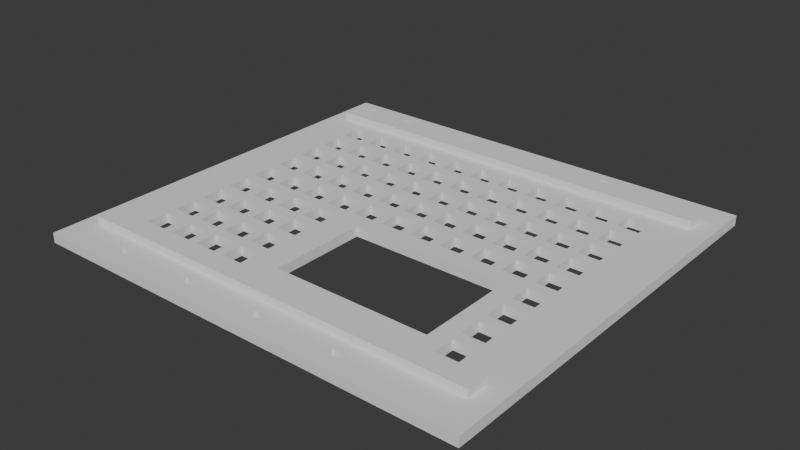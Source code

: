 # Source: UNO-Q-cover.blend  (saved by Blender 4.5.90; exported with 4.5.12 LTS)
import bpy
from mathutils import Matrix  # noqa: F401  (used for matrix-valued properties, if any)

bpy.ops.wm.read_factory_settings(use_empty=True)
scene = bpy.context.scene
scene.name = 'Scene'

# ---- collections
col_collection = bpy.data.collections.new('Collection'); scene.collection.children.link(col_collection)

# ---- world
world_world = bpy.data.worlds.new('World'); scene.world = world_world
world_world.use_nodes = True; world_world.node_tree.nodes.clear()
_N = world_world.node_tree.nodes; _L = world_world.node_tree.links
n0 = _N.new('ShaderNodeOutputWorld'); n0.name = 'World Output'; n0.location = (200, 100)
n1 = _N.new('ShaderNodeBackground'); n1.name = 'Background'; n1.location = (-200, 100)
n1.inputs[0].default_value = (0.05088, 0.05088, 0.05088, 1.0)
_L.new(n1.outputs[0], n0.inputs[0])
n0.is_active_output = True
world_world.color = (0.05088, 0.05088, 0.05088)
world_world.sun_shadow_jitter_overblur = 0.0

# ---- meshes
me_cube_005 = bpy.data.meshes.new('Cube.005')
me_cube_005.from_pydata([(-34.0, -38.45, 8.752), (-34.0, -34.0, 8.752), (-26.42, -26.42, 8.752), (-25.47, -26.08, 8.752), (-25.47, -22.08, 8.752), (-25.47, -20.08, 8.752), (-21.55, -35.53, 8.752), (-21.55, -35.18, 8.752), (-21.55, -34.13, 8.752), (-20.92, -35.53, 8.752), (-19.05, -35.53, 8.752), (-19.68, -34.13, 8.752), (-19.05, -34.49, 8.752), (-19.05, -34.13, 8.752), (-21.47, -26.08, 8.752), (-19.47, -26.08, 8.752), (-21.47, -22.08, 8.752), (-21.47, -20.08, 8.752), (-19.47, -22.08, 8.752), (-19.47, -20.08, 8.752), (-15.47, -26.08, 8.752), (-15.47, -22.08, 8.752), (-15.47, -20.08, 8.752), (-25.47, -16.08, 8.752), (-25.47, -14.08, 8.752), (-25.47, -10.08, 8.752), (-25.47, -8.081, 8.752), (-25.47, -4.081, 8.752), (-25.47, -2.081, 8.752), (-21.47, -16.08, 8.752), (-19.47, -16.08, 8.752), (-21.47, -14.08, 8.752), (-21.47, -10.08, 8.752), (-19.47, -14.08, 8.752), (-19.47, -10.08, 8.752), (-15.47, -16.08, 8.752), (-15.47, -14.08, 8.752), (-15.47, -10.08, 8.752), (-21.47, -8.081, 8.752), (-19.47, -8.081, 8.752), (-21.47, -4.081, 8.752), (-21.47, -2.081, 8.752), (-19.47, -4.081, 8.752), (-19.47, -2.081, 8.752), (-15.47, -8.081, 8.752), (-15.47, -4.081, 8.752), (-15.47, -2.081, 8.752), (-6.55, -35.53, 8.752), (-6.55, -35.18, 8.752), (-5.918, -35.53, 8.752), (-6.55, -34.13, 8.752), (-4.683, -34.13, 8.752), (-4.05, -35.53, 8.752), (-4.05, -34.49, 8.752), (-4.05, -34.13, 8.752), (-13.47, -26.08, 8.752), (-9.474, -26.08, 8.752), (-13.47, -22.08, 8.752), (-13.47, -20.08, 8.752), (-9.474, -22.08, 8.752), (-9.474, -20.08, 8.752), (-7.474, -26.08, 8.752), (-3.474, -26.08, 8.752), (-7.474, -22.08, 8.752), (-7.474, -20.08, 8.752), (-3.474, -22.08, 8.752), (-3.474, -20.08, 8.752), (2.148, -23.55, 8.752), (-13.47, -16.08, 8.752), (-9.474, -16.08, 8.752), (-13.47, -14.08, 8.752), (-13.47, -10.08, 8.752), (-9.474, -14.08, 8.752), (-9.474, -10.08, 8.752), (-7.474, -16.08, 8.752), (-3.474, -16.08, 8.752), (-7.474, -14.08, 8.752), (-7.474, -10.08, 8.752), (-3.474, -14.08, 8.752), (-3.474, -10.08, 8.752), (-13.47, -8.081, 8.752), (-9.474, -8.081, 8.752), (-13.47, -4.081, 8.752), (-13.47, -2.081, 8.752), (-9.474, -4.081, 8.752), (-9.474, -2.081, 8.752), (-7.474, -8.081, 8.752), (-3.474, -8.081, 8.752), (-7.474, -4.081, 8.752), (-7.474, -2.081, 8.752), (-3.474, -4.081, 8.752), (-3.474, -2.081, 8.752), (-1.474, -2.081, 8.752), (2.148, -5.487, 8.752), (2.526, -2.081, 8.752), (4.526, -2.081, 8.752), (6.142, -2.081, 8.752), (-34.0, -38.45, 10.57), (-34.0, -34.0, 10.57), (-31.05, -31.79, 10.57), (-31.05, -31.05, 10.57), (-31.05, -27.79, 10.57), (-27.79, -27.79, 10.57), (-26.79, -26.79, 10.57), (-25.47, -26.08, 10.57), (-25.47, -22.08, 10.57), (-25.47, -20.08, 10.57), (-21.55, -35.53, 10.57), (-21.55, -35.17, 10.57), (-21.55, -34.13, 10.57), (-20.91, -35.53, 10.57), (-19.05, -35.53, 10.57), (-19.69, -34.13, 10.57), (-19.05, -34.49, 10.57), (-19.05, -34.13, 10.57), (-21.47, -26.08, 10.57), (-19.47, -26.08, 10.57), (-21.47, -22.08, 10.57), (-21.47, -20.08, 10.57), (-19.47, -22.08, 10.57), (-19.47, -20.08, 10.57), (-15.47, -26.08, 10.57), (-15.47, -22.08, 10.57), (-15.47, -20.08, 10.57), (-31.05, -31.79, 12.04), (-31.05, -27.79, 12.04), (-25.47, -16.08, 10.57), (-25.47, -14.08, 10.57), (-25.47, -10.08, 10.57), (-25.47, -8.081, 10.57), (-25.47, -4.081, 10.57), (-25.47, -2.081, 10.57), (-21.47, -16.08, 10.57), (-19.47, -16.08, 10.57), (-21.47, -14.08, 10.57), (-21.47, -10.08, 10.57), (-19.47, -14.08, 10.57), (-19.47, -10.08, 10.57), (-15.47, -16.08, 10.57), (-15.47, -14.08, 10.57), (-15.47, -10.08, 10.57), (-21.47, -8.081, 10.57), (-19.47, -8.081, 10.57), (-21.47, -4.081, 10.57), (-21.47, -2.081, 10.57), (-19.47, -4.081, 10.57), (-19.47, -2.081, 10.57), (-15.47, -8.081, 10.57), (-15.47, -4.081, 10.57), (-15.47, -2.081, 10.57), (-6.55, -35.53, 10.57), (-6.55, -35.17, 10.57), (-5.911, -35.53, 10.57), (-6.55, -34.13, 10.57), (-4.689, -34.13, 10.57), (-4.05, -35.53, 10.57), (-4.05, -34.49, 10.57), (-4.05, -34.13, 10.57), (-13.47, -26.08, 10.57), (-9.474, -26.08, 10.57), (-13.47, -22.08, 10.57), (-13.47, -20.08, 10.57), (-9.474, -22.08, 10.57), (-9.474, -20.08, 10.57), (-7.474, -26.08, 10.57), (-3.474, -26.08, 10.57), (-7.474, -22.08, 10.57), (-7.474, -20.08, 10.57), (-3.474, -22.08, 10.57), (-3.474, -20.08, 10.57), (2.148, -23.55, 10.57), (-13.47, -16.08, 10.57), (-9.474, -16.08, 10.57), (-13.47, -14.08, 10.57), (-13.47, -10.08, 10.57), (-9.474, -14.08, 10.57), (-9.474, -10.08, 10.57), (-7.474, -16.08, 10.57), (-3.474, -16.08, 10.57), (-7.474, -14.08, 10.57), (-7.474, -10.08, 10.57), (-3.474, -14.08, 10.57), (-3.474, -10.08, 10.57), (-13.47, -8.081, 10.57), (-9.474, -8.081, 10.57), (-13.47, -4.081, 10.57), (-13.47, -2.081, 10.57), (-9.474, -4.081, 10.57), (-9.474, -2.081, 10.57), (-7.474, -8.081, 10.57), (-3.474, -8.081, 10.57), (-7.474, -4.081, 10.57), (-7.474, -2.081, 10.57), (-3.474, -4.081, 10.57), (-3.474, -2.081, 10.57), (-1.474, -2.081, 10.57), (2.148, -5.487, 10.57), (2.526, -2.081, 10.57), (4.526, -2.081, 10.57), (-25.47, 1.919, 8.752), (-25.47, 3.919, 8.752), (-25.47, 7.919, 8.752), (-25.47, 9.919, 8.752), (-25.47, 13.92, 8.752), (-25.47, 15.92, 8.752), (-21.47, 1.919, 8.752), (-21.47, 3.919, 8.752), (-19.47, 1.919, 8.752), (-19.47, 3.919, 8.752), (-21.47, 7.919, 8.752), (-19.47, 7.919, 8.752), (-15.47, 1.919, 8.752), (-15.47, 3.919, 8.752), (-15.47, 7.919, 8.752), (-21.47, 9.919, 8.752), (-21.47, 13.92, 8.752), (-19.47, 9.919, 8.752), (-19.47, 13.92, 8.752), (-21.47, 15.92, 8.752), (-19.47, 15.92, 8.752), (-15.47, 9.919, 8.752), (-15.47, 13.92, 8.752), (-15.47, 15.92, 8.752), (-25.47, 19.92, 8.752), (-25.47, 21.92, 8.752), (-26.42, 26.42, 8.752), (-25.47, 25.92, 8.752), (-34.0, 32.41, 8.752), (-34.0, 34.0, 8.752), (-34.0, 37.86, 8.752), (-21.47, 19.92, 8.752), (-21.47, 21.92, 8.752), (-19.47, 19.92, 8.752), (-19.47, 21.92, 8.752), (-21.47, 25.92, 8.752), (-19.47, 25.92, 8.752), (-15.47, 19.92, 8.752), (-15.47, 21.92, 8.752), (-15.47, 25.92, 8.752), (-21.55, 34.36, 8.752), (-21.55, 34.71, 8.752), (-21.55, 35.76, 8.752), (-20.92, 34.36, 8.752), (-19.05, 34.36, 8.752), (-19.05, 35.41, 8.752), (-19.68, 35.76, 8.752), (-19.05, 35.76, 8.752), (-13.47, 1.919, 8.752), (-13.47, 3.919, 8.752), (-9.474, 1.919, 8.752), (-9.474, 3.919, 8.752), (-13.47, 7.919, 8.752), (-9.474, 7.919, 8.752), (-7.474, 1.919, 8.752), (-7.474, 3.919, 8.752), (-3.474, 1.919, 8.752), (-3.474, 3.919, 8.752), (-7.474, 7.919, 8.752), (-3.474, 7.919, 8.752), (-13.47, 9.919, 8.752), (-13.47, 13.92, 8.752), (-9.474, 9.919, 8.752), (-9.474, 13.92, 8.752), (-13.47, 15.92, 8.752), (-9.474, 15.92, 8.752), (-7.474, 9.919, 8.752), (-7.474, 13.92, 8.752), (-3.474, 9.919, 8.752), (-3.474, 13.92, 8.752), (-7.474, 15.92, 8.752), (-3.474, 15.92, 8.752), (-1.474, 1.919, 8.752), (-1.474, 3.919, 8.752), (-1.474, 7.919, 8.752), (2.526, 1.919, 8.752), (2.526, 3.919, 8.752), (4.526, 1.919, 8.752), (4.526, 3.919, 8.752), (2.526, 7.919, 8.752), (4.526, 7.919, 8.752), (-1.474, 9.919, 8.752), (-1.474, 13.92, 8.752), (-1.474, 15.92, 8.752), (2.526, 9.919, 8.752), (2.526, 13.92, 8.752), (4.526, 9.919, 8.752), (4.526, 13.92, 8.752), (2.526, 15.92, 8.752), (4.526, 15.92, 8.752), (-13.47, 19.92, 8.752), (-13.47, 21.92, 8.752), (-9.474, 19.92, 8.752), (-9.474, 21.92, 8.752), (-13.47, 25.92, 8.752), (-9.474, 25.92, 8.752), (-7.474, 19.92, 8.752), (-7.474, 21.92, 8.752), (-3.474, 19.92, 8.752), (-3.474, 21.92, 8.752), (-7.474, 25.92, 8.752), (-3.474, 25.92, 8.752), (-6.55, 34.36, 8.752), (-6.55, 34.71, 8.752), (-5.918, 34.36, 8.752), (-6.55, 35.76, 8.752), (-4.05, 34.36, 8.752), (-4.05, 35.41, 8.752), (-4.683, 35.76, 8.752), (-4.05, 35.76, 8.752), (-1.474, 19.92, 8.752), (-1.474, 21.92, 8.752), (-1.474, 25.92, 8.752), (2.526, 19.92, 8.752), (2.526, 21.92, 8.752), (4.526, 19.92, 8.752), (4.526, 21.92, 8.752), (2.526, 25.92, 8.752), (4.526, 25.92, 8.752), (-1.828, 37.86, 8.752), (-25.47, 1.919, 10.57), (-25.47, 3.919, 10.57), (-25.47, 7.919, 10.57), (-25.47, 9.919, 10.57), (-25.47, 13.92, 10.57), (-25.47, 15.92, 10.57), (-21.47, 1.919, 10.57), (-21.47, 3.919, 10.57), (-19.47, 1.919, 10.57), (-19.47, 3.919, 10.57), (-21.47, 7.919, 10.57), (-19.47, 7.919, 10.57), (-15.47, 1.919, 10.57), (-15.47, 3.919, 10.57), (-15.47, 7.919, 10.57), (-21.47, 9.919, 10.57), (-21.47, 13.92, 10.57), (-19.47, 9.919, 10.57), (-19.47, 13.92, 10.57), (-21.47, 15.92, 10.57), (-19.47, 15.92, 10.57), (-15.47, 9.919, 10.57), (-15.47, 13.92, 10.57), (-15.47, 15.92, 10.57), (-25.47, 19.92, 10.57), (-25.47, 21.92, 10.57), (-26.79, 26.79, 10.57), (-25.47, 25.92, 10.57), (-31.05, 28.38, 10.57), (-31.05, 31.05, 10.57), (-31.05, 32.38, 10.57), (-34.0, 34.0, 10.57), (-34.0, 37.86, 10.57), (-28.38, 28.38, 10.57), (-21.47, 19.92, 10.57), (-21.47, 21.92, 10.57), (-19.47, 19.92, 10.57), (-19.47, 21.92, 10.57), (-21.47, 25.92, 10.57), (-19.47, 25.92, 10.57), (-15.47, 19.92, 10.57), (-15.47, 21.92, 10.57), (-15.47, 25.92, 10.57), (-21.55, 34.36, 10.57), (-21.55, 34.72, 10.57), (-21.55, 35.76, 10.57), (-20.91, 34.36, 10.57), (-19.05, 34.36, 10.57), (-19.05, 35.4, 10.57), (-19.69, 35.76, 10.57), (-19.05, 35.76, 10.57), (-31.05, 28.38, 12.04), (-31.05, 32.38, 12.04), (-13.47, 1.919, 10.57), (-13.47, 3.919, 10.57), (-9.474, 1.919, 10.57), (-9.474, 3.919, 10.57), (-13.47, 7.919, 10.57), (-9.474, 7.919, 10.57), (-7.474, 1.919, 10.57), (-7.474, 3.919, 10.57), (-3.474, 1.919, 10.57), (-3.474, 3.919, 10.57), (-7.474, 7.919, 10.57), (-3.474, 7.919, 10.57), (-13.47, 9.919, 10.57), (-13.47, 13.92, 10.57), (-9.474, 9.919, 10.57), (-9.474, 13.92, 10.57), (-13.47, 15.92, 10.57), (-9.474, 15.92, 10.57), (-7.474, 9.919, 10.57), (-7.474, 13.92, 10.57), (-3.474, 9.919, 10.57), (-3.474, 13.92, 10.57), (-7.474, 15.92, 10.57), (-3.474, 15.92, 10.57), (-1.474, 1.919, 10.57), (-1.474, 3.919, 10.57), (-1.474, 7.919, 10.57), (2.526, 1.919, 10.57), (2.526, 3.919, 10.57), (4.526, 1.919, 10.57), (4.526, 3.919, 10.57), (2.526, 7.919, 10.57), (4.526, 7.919, 10.57), (-1.474, 9.919, 10.57), (-1.474, 13.92, 10.57), (-1.474, 15.92, 10.57), (2.526, 9.919, 10.57), (2.526, 13.92, 10.57), (4.526, 9.919, 10.57), (4.526, 13.92, 10.57), (2.526, 15.92, 10.57), (4.526, 15.92, 10.57), (-13.47, 19.92, 10.57), (-13.47, 21.92, 10.57), (-9.474, 19.92, 10.57), (-9.474, 21.92, 10.57), (-13.47, 25.92, 10.57), (-9.474, 25.92, 10.57), (-7.474, 19.92, 10.57), (-7.474, 21.92, 10.57), (-3.474, 19.92, 10.57), (-3.474, 21.92, 10.57), (-7.474, 25.92, 10.57), (-3.474, 25.92, 10.57), (-6.55, 34.36, 10.57), (-6.55, 34.72, 10.57), (-5.911, 34.36, 10.57), (-6.55, 35.76, 10.57), (-4.05, 34.36, 10.57), (-4.05, 35.4, 10.57), (-4.689, 35.76, 10.57), (-4.05, 35.76, 10.57), (-1.474, 19.92, 10.57), (-1.474, 21.92, 10.57), (-1.474, 25.92, 10.57), (2.526, 19.92, 10.57), (2.526, 21.92, 10.57), (4.526, 19.92, 10.57), (4.526, 21.92, 10.57), (2.526, 25.92, 10.57), (4.526, 25.92, 10.57), (-1.837, 34.0, 10.57), (-1.837, 37.86, 10.57), (8.45, -35.53, 8.752), (8.45, -35.18, 8.752), (9.082, -35.53, 8.752), (8.45, -34.13, 8.752), (10.32, -34.13, 8.752), (10.95, -35.53, 8.752), (10.95, -34.49, 8.752), (10.95, -34.13, 8.752), (23.45, -35.53, 8.752), (23.45, -35.18, 8.752), (23.45, -34.13, 8.752), (24.08, -35.53, 8.752), (25.95, -35.53, 8.752), (25.32, -34.13, 8.752), (25.95, -34.49, 8.752), (25.95, -34.13, 8.752), (8.526, -2.081, 8.752), (10.53, -2.081, 8.752), (14.53, -2.081, 8.752), (16.53, -2.081, 8.752), (20.53, -2.081, 8.752), (22.53, -2.081, 8.752), (26.53, -2.081, 8.752), (31.14, -23.55, 8.752), (34.53, -26.08, 8.752), (34.53, -22.08, 8.752), (34.53, -20.08, 8.752), (37.01, -20.08, 8.752), (47.96, -38.45, 8.752), (47.96, -34.0, 8.752), (38.53, -26.08, 8.752), (39.55, -26.42, 8.752), (38.53, -23.86, 8.752), (37.81, -22.08, 8.752), (38.53, -22.08, 8.752), (38.53, -20.08, 8.752), (47.96, -25.58, 8.752), (34.53, -16.08, 8.752), (35.4, -16.08, 8.752), (34.59, -14.08, 8.752), (34.53, -14.08, 8.752), (34.53, -13.91, 8.752), (34.53, -10.08, 8.752), (31.14, -5.487, 8.752), (28.53, -2.081, 8.752), (32.53, -2.081, 8.752), (34.53, -8.081, 8.752), (34.53, -4.081, 8.752), (34.53, -2.081, 8.752), (38.53, -16.08, 8.752), (38.53, -14.08, 8.752), (38.53, -10.08, 8.752), (38.53, -8.081, 8.752), (38.53, -4.081, 8.752), (38.53, -2.081, 8.752), (8.45, -35.53, 10.57), (8.45, -35.17, 10.57), (9.089, -35.53, 10.57), (8.45, -34.13, 10.57), (10.31, -34.13, 10.57), (10.95, -35.53, 10.57), (10.95, -34.49, 10.57), (10.95, -34.13, 10.57), (23.45, -35.53, 10.57), (23.45, -35.17, 10.57), (23.45, -34.13, 10.57), (24.09, -35.53, 10.57), (25.95, -35.53, 10.57), (25.31, -34.13, 10.57), (25.95, -34.49, 10.57), (25.95, -34.13, 10.57), (8.526, -2.081, 10.57), (10.53, -2.081, 10.57), (14.53, -2.081, 10.57), (16.53, -2.081, 10.57), (20.53, -2.081, 10.57), (22.53, -2.081, 10.57), (26.53, -2.081, 10.57), (31.14, -23.55, 10.57), (34.53, -26.08, 10.57), (34.53, -24.8, 10.57), (34.53, -22.08, 10.57), (34.53, -20.08, 10.57), (47.96, -38.45, 10.57), (47.96, -34.0, 10.57), (44.34, -31.79, 10.57), (39.92, -26.79, 10.57), (38.0, -26.08, 10.57), (38.53, -26.08, 10.57), (38.53, -22.08, 10.57), (38.53, -20.08, 10.57), (44.34, -27.79, 10.57), (44.34, -31.79, 12.04), (44.34, -27.79, 12.04), (34.53, -16.08, 10.57), (34.53, -14.08, 10.57), (34.53, -10.08, 10.57), (31.14, -5.487, 10.57), (28.53, -2.081, 10.57), (32.07, -2.081, 10.57), (32.53, -2.081, 10.57), (32.53, -0.3927, 10.57), (34.53, -8.081, 10.57), (34.53, -4.081, 10.57), (34.53, -2.081, 10.57), (38.53, -16.08, 10.57), (38.53, -14.08, 10.57), (38.53, -10.08, 10.57), (38.53, -8.081, 10.57), (38.53, -4.081, 10.57), (38.53, -2.081, 10.57), (8.526, -0.04705, 8.752), (8.526, 1.919, 8.752), (8.526, 3.919, 8.752), (10.53, 1.659, 8.752), (10.53, 1.919, 8.752), (10.83, 1.919, 8.752), (10.53, 3.919, 8.752), (8.526, 7.919, 8.752), (10.53, 7.919, 8.752), (14.53, 1.919, 8.752), (13.18, 3.919, 8.752), (14.53, 3.919, 8.752), (16.53, 1.919, 8.752), (16.53, 3.919, 8.752), (14.53, 5.071, 8.752), (14.53, 7.919, 8.752), (16.53, 6.777, 8.752), (16.53, 7.919, 8.752), (8.526, 9.919, 8.752), (8.526, 13.92, 8.752), (10.53, 9.919, 8.752), (10.53, 13.92, 8.752), (8.526, 15.92, 8.752), (10.53, 15.92, 8.752), (14.53, 9.919, 8.752), (14.53, 13.92, 8.752), (16.53, 9.919, 8.752), (16.53, 13.92, 8.752), (14.53, 15.92, 8.752), (16.53, 15.92, 8.752), (20.53, 1.919, 8.752), (20.53, 3.919, 8.752), (17.87, 7.919, 8.752), (20.53, 7.919, 8.752), (22.53, 1.919, 8.752), (22.53, 3.919, 8.752), (26.53, 1.919, 8.752), (26.53, 3.919, 8.752), (22.53, 7.919, 8.752), (26.53, 7.919, 8.752), (20.21, 9.919, 8.752), (20.53, 9.919, 8.752), (20.53, 10.19, 8.752), (20.53, 13.92, 8.752), (20.53, 15.92, 8.752), (22.53, 9.919, 8.752), (22.53, 11.89, 8.752), (22.53, 13.92, 8.752), (24.9, 13.92, 8.752), (26.53, 9.919, 8.752), (26.53, 13.92, 8.752), (22.53, 15.92, 8.752), (26.53, 15.92, 8.752), (8.526, 19.92, 8.752), (8.526, 21.92, 8.752), (10.53, 19.92, 8.752), (10.53, 21.92, 8.752), (8.526, 25.92, 8.752), (10.53, 25.92, 8.752), (14.53, 19.92, 8.752), (14.53, 21.92, 8.752), (16.53, 19.92, 8.752), (16.53, 21.92, 8.752), (14.53, 25.92, 8.752), (16.53, 25.92, 8.752), (8.45, 34.36, 8.752), (8.45, 34.71, 8.752), (9.082, 34.36, 8.752), (8.45, 35.76, 8.752), (10.95, 34.36, 8.752), (10.95, 35.41, 8.752), (10.32, 35.76, 8.752), (10.95, 35.76, 8.752), (20.53, 19.92, 8.752), (20.53, 21.92, 8.752), (20.53, 25.92, 8.752), (22.53, 19.92, 8.752), (22.53, 21.92, 8.752), (26.53, 19.92, 8.752), (26.53, 21.92, 8.752), (22.53, 25.92, 8.752), (26.53, 25.92, 8.752), (23.45, 34.36, 8.752), (23.45, 34.71, 8.752), (24.08, 34.36, 8.752), (23.45, 35.76, 8.752), (25.95, 34.36, 8.752), (25.95, 35.41, 8.752), (25.32, 35.76, 8.752), (25.95, 35.76, 8.752), (28.53, 1.919, 8.752), (28.53, 3.919, 8.752), (32.53, 1.919, 8.752), (32.53, 3.919, 8.752), (28.53, 7.919, 8.752), (32.53, 7.919, 8.752), (34.53, 1.919, 8.752), (34.53, 3.919, 8.752), (34.53, 7.919, 8.752), (28.53, 9.919, 8.752), (28.53, 13.92, 8.752), (32.53, 9.919, 8.752), (32.53, 13.92, 8.752), (28.53, 15.92, 8.752), (28.53, 17.01, 8.752), (32.53, 15.92, 8.752), (34.53, 9.919, 8.752), (34.53, 13.92, 8.752), (34.53, 15.92, 8.752), (38.53, 1.919, 8.752), (38.53, 3.919, 8.752), (38.53, 7.919, 8.752), (38.53, 9.919, 8.752), (38.53, 13.92, 8.752), (38.53, 15.92, 8.752), (28.53, 19.92, 8.752), (28.53, 21.92, 8.752), (31.93, 19.92, 8.752), (32.53, 19.92, 8.752), (32.53, 21.92, 8.752), (28.53, 25.92, 8.752), (32.53, 25.92, 8.752), (34.53, 19.92, 8.752), (34.53, 21.92, 8.752), (34.53, 22.13, 8.752), (34.53, 25.92, 8.752), (38.53, 19.92, 8.752), (38.53, 21.92, 8.752), (38.53, 25.54, 8.752), (38.53, 25.92, 8.752), (39.55, 26.42, 8.752), (47.96, 33.14, 8.752), (47.96, 34.0, 8.752), (47.96, 37.86, 8.752), (8.526, 1.919, 10.57), (8.526, 3.919, 10.57), (10.53, 1.919, 10.57), (10.53, 3.919, 10.57), (8.526, 7.919, 10.57), (10.53, 7.919, 10.57), (14.53, 1.919, 10.57), (14.53, 3.919, 10.57), (16.53, 1.919, 10.57), (16.53, 3.919, 10.57), (14.53, 7.919, 10.57), (16.53, 7.919, 10.57), (8.526, 9.919, 10.57), (8.526, 13.92, 10.57), (10.53, 9.919, 10.57), (10.53, 13.92, 10.57), (8.526, 15.92, 10.57), (10.53, 15.92, 10.57), (14.53, 9.919, 10.57), (14.53, 13.92, 10.57), (16.53, 9.919, 10.57), (16.53, 13.92, 10.57), (14.53, 15.92, 10.57), (16.53, 15.92, 10.57), (20.53, 1.919, 10.57), (20.53, 3.919, 10.57), (20.53, 7.919, 10.57), (22.53, 1.919, 10.57), (22.53, 3.919, 10.57), (26.53, 1.919, 10.57), (26.53, 3.919, 10.57), (22.53, 7.919, 10.57), (26.53, 7.919, 10.57), (20.53, 9.919, 10.57), (20.53, 13.92, 10.57), (20.53, 15.92, 10.57), (22.53, 9.919, 10.57), (22.53, 13.92, 10.57), (26.53, 9.919, 10.57), (26.53, 13.92, 10.57), (22.53, 15.92, 10.57), (26.53, 15.92, 10.57), (8.526, 19.92, 10.57), (8.526, 21.92, 10.57), (10.53, 19.92, 10.57), (10.53, 21.92, 10.57), (8.526, 25.92, 10.57), (10.53, 25.92, 10.57), (14.53, 19.92, 10.57), (14.53, 21.92, 10.57), (16.53, 19.92, 10.57), (16.53, 21.92, 10.57), (14.53, 25.92, 10.57), (16.53, 25.92, 10.57), (8.45, 34.36, 10.57), (8.45, 34.72, 10.57), (9.089, 34.36, 10.57), (8.45, 35.76, 10.57), (10.95, 34.36, 10.57), (10.95, 35.4, 10.57), (10.31, 35.76, 10.57), (10.95, 35.76, 10.57), (20.53, 19.92, 10.57), (20.53, 21.92, 10.57), (20.53, 25.92, 10.57), (22.53, 19.92, 10.57), (22.53, 21.92, 10.57), (26.53, 19.92, 10.57), (26.53, 21.92, 10.57), (22.53, 25.92, 10.57), (26.53, 25.92, 10.57), (23.45, 34.36, 10.57), (23.45, 34.72, 10.57), (24.09, 34.36, 10.57), (23.45, 35.76, 10.57), (25.95, 34.36, 10.57), (25.95, 35.4, 10.57), (25.31, 35.76, 10.57), (25.95, 35.76, 10.57), (28.53, 1.919, 10.57), (28.53, 3.919, 10.57), (32.53, 1.919, 10.57), (32.53, 3.919, 10.57), (28.53, 7.919, 10.57), (32.53, 7.919, 10.57), (34.53, 1.919, 10.57), (34.53, 3.919, 10.57), (34.53, 6.957, 10.57), (34.53, 7.919, 10.57), (34.79, 7.919, 10.57), (28.53, 9.919, 10.57), (28.53, 13.92, 10.57), (32.53, 9.919, 10.57), (32.53, 13.92, 10.57), (28.53, 15.92, 10.57), (32.53, 15.92, 10.57), (34.53, 9.919, 10.57), (34.53, 13.92, 10.57), (35.33, 9.919, 10.57), (36.42, 13.92, 10.57), (34.53, 15.92, 10.57), (36.97, 15.92, 10.57), (38.53, 1.919, 10.57), (38.53, 3.919, 10.57), (38.53, 7.919, 10.57), (38.53, 9.919, 10.57), (38.53, 13.92, 10.57), (38.53, 15.92, 10.57), (28.53, 19.92, 10.57), (28.53, 21.92, 10.57), (32.53, 19.92, 10.57), (32.53, 21.92, 10.57), (28.53, 25.92, 10.57), (32.53, 25.92, 10.57), (34.53, 19.92, 10.57), (34.53, 21.92, 10.57), (34.53, 25.92, 10.57), (38.05, 19.92, 10.57), (38.53, 19.92, 10.57), (38.53, 21.92, 10.57), (38.53, 25.92, 10.57), (39.92, 26.79, 10.57), (44.34, 28.38, 10.57), (44.34, 32.38, 10.57), (47.96, 34.0, 10.57), (47.96, 37.86, 10.57), (44.34, 28.38, 12.04), (44.34, 32.38, 12.04)], [], [(1, 98, 350, 227), (227, 350, 228), (98, 100, 101, 102, 103, 345, 352, 347, 348, 350), (814, 529, 481, 687), (474, 481, 529), (687, 688, 814), (443, 350, 348, 349, 813, 812, 352, 345, 811, 531, 103, 102, 536, 530, 99, 100, 98, 529, 814), (16, 4, 17, 29, 30, 19), (15, 20, 55, 56, 61, 62, 469, 475, 477, 476), (77, 76, 78, 75, 74, 64, 69, 68, 58, 22, 35, 71, 70, 72, 73, 88, 86, 87), (235, 233, 231, 234), (272, 256, 258, 273), (293, 290, 238, 235, 234, 226, 224, 231, 233, 237, 289, 236, 232, 230, 223, 204, 218, 203, 202, 214, 215, 217, 216, 220, 221, 260, 259, 261, 262, 265, 267, 268, 281, 280, 283, 273, 258, 257, 254, 256, 272, 275, 278, 279, 277, 274, 271, 255, 253, 249, 247, 250, 252, 251, 213, 210, 209, 201, 200, 206, 199, 28, 41, 205, 207, 43, 46, 42, 39, 44, 45, 82, 80, 81, 84, 88, 73, 71, 37, 34, 32, 25, 38, 40, 27, 225, 686, 294), (612, 616, 611, 579, 584, 615, 617, 585, 581, 577, 575, 286, 578, 609, 314, 312, 309, 297, 295, 291, 289, 237, 238, 290, 292, 294, 686, 299, 296, 298, 300, 311, 310, 313, 316, 317, 315, 610, 613, 614), (671, 660, 604, 603, 602, 598, 599, 583, 582, 596, 588, 573, 572, 570, 571, 564, 562, 566, 561, 560, 559, 556, 557, 276, 95, 96, 93, 67, 468, 488, 486, 485, 484, 483, 482, 471, 472, 478, 470, 469, 62, 65, 63, 61, 56, 59, 57, 55, 20, 21, 18, 15, 476, 2, 225, 27, 26, 38, 25, 24, 31, 32, 34, 33, 36, 37, 71, 35, 30, 29, 23, 5, 17, 4, 3, 14, 16, 19, 22, 58, 60, 69, 64, 66, 75, 78, 79, 77, 87, 90, 88, 84, 82, 45, 42, 46, 211, 207, 205, 199, 206, 209, 210, 208, 212, 213, 251, 248, 250, 247, 83, 85, 249, 253, 89, 91, 255, 271, 92, 94, 274, 277, 558, 563, 279, 278, 273, 283, 284, 281, 268, 266, 265, 262, 260, 221, 217, 215, 203, 218, 230, 232, 219, 222, 236, 289, 263, 264, 291, 295, 269, 270, 297, 309, 282, 287, 312, 314, 288, 578, 286, 285, 574, 575, 577, 576, 580, 581, 585, 600, 629, 617, 615, 611, 616, 619, 614, 613, 317, 316, 311, 300, 299, 686, 620, 618, 630, 631, 636, 633, 635, 632, 607, 608, 634, 675, 677, 681, 680, 673), (684, 685, 681, 677, 676, 672, 675, 634, 632, 635, 637, 636, 631, 620, 686), (493, 499, 498, 492, 491, 497, 476, 477, 479, 478, 472, 480, 494, 483, 484, 495, 496, 487, 486, 488, 93, 96, 461, 556, 559, 462, 463, 565, 561, 566, 567, 570, 572, 569, 587, 568, 464, 465, 586, 590, 466, 467, 646, 489, 490, 648, 652), (668, 667, 654, 662), (662, 657, 658, 663), (476, 497, 498, 499, 665, 652, 648, 646, 467, 592, 590, 586, 568, 587, 589, 588, 596, 597, 598, 602, 601, 605, 594, 591, 593, 595, 647, 649, 651, 662, 654, 653, 666, 667, 668, 669, 670, 682, 683, 684, 686), (678, 664, 670, 669, 663, 658, 656, 655, 657, 662, 651, 650, 647, 595, 594, 605, 606, 604, 660, 659, 661, 674, 673, 680, 679, 683, 682), (555, 554, 553, 552, 551, 540, 539, 550, 531, 811, 792), (807, 808, 797, 791, 789, 796, 795, 788, 779, 794, 793, 776, 777, 546, 545, 544, 542, 523, 525, 526, 534, 533, 532, 531, 550, 535, 527, 539, 540, 541, 552, 553, 547, 548, 554, 555, 549, 775, 792, 811), (181, 179, 177, 178, 170, 196, 182), (183, 174, 176, 184), (424, 419, 417, 421), (524, 165, 164, 159, 158, 531, 532), (703, 702, 410, 411, 408, 405, 406, 409, 412, 407, 434, 437, 438, 435, 436, 425, 423, 421, 416, 389, 388, 341, 340, 336, 337, 339, 355, 359, 360, 356, 358, 357, 354, 353, 338, 324, 323, 335, 334, 329, 326, 330, 333, 332, 328, 325, 144, 131, 130, 143, 141, 129, 345, 103, 531, 158, 160, 162, 159, 164, 166, 168, 165, 524, 525, 523, 170, 178, 169, 167, 177, 179, 172, 163, 161, 122, 121, 116, 119, 115, 104, 105, 117, 120, 133, 118, 106, 126, 132, 136, 137, 134, 127, 128, 135, 142, 145, 148, 186, 372, 149, 146, 327, 331, 373, 376, 377, 386, 384, 385, 387, 394, 420, 422, 395, 393, 392, 383, 381, 398, 403, 400, 397, 380, 194, 192, 187, 184, 191, 193, 190, 197, 195, 396, 399, 402, 404, 694, 691, 690, 516, 692, 696, 715, 699, 701, 697, 693, 695, 700, 708, 704, 705, 709, 712, 707), (713, 711, 724, 725), (733, 735, 737, 736), (741, 740, 752, 753), (720, 718, 714, 520, 519, 698, 715, 696, 518, 517, 692, 516, 198, 401, 690, 691, 402, 399, 197, 190, 189, 191, 184, 176, 175, 173, 174, 183, 185, 187, 192, 378, 380, 397, 398, 381, 379, 382, 383, 392, 390, 391, 393, 395, 394, 387, 386, 377, 375, 373, 331, 149, 372, 374, 188, 186, 148, 147, 142, 135, 134, 137, 140, 139, 136, 132, 118, 133, 138, 123, 120, 117, 115, 119, 122, 161, 171, 172, 179, 180, 182, 196, 542, 544, 543, 769, 522, 521, 717, 719, 770, 773, 774, 782, 780, 722), (728, 726, 727, 729, 785, 784, 731, 730, 755, 757, 758, 756, 759, 754, 753, 752, 725, 724, 723, 710, 711, 713, 740, 741, 743, 742, 739, 735, 732, 706, 734, 738, 712, 709, 708, 700, 697, 701, 716, 715, 698, 714, 718, 721, 722, 780, 781), (801, 799, 802, 811, 345, 129, 130, 131, 319, 325, 328, 330, 326, 320, 321, 329, 334, 322, 323, 324, 343, 353, 354, 344, 346, 357, 358, 361, 360, 359, 342, 339, 337, 341, 388, 414, 416, 421, 417, 415, 418, 419, 424, 425, 436, 441, 438, 437, 412, 409, 408, 411, 703, 707, 734, 706, 413, 439, 732, 735, 733, 440, 442, 736, 737, 742, 743, 754, 759, 760, 758, 757, 731, 784, 798, 800, 785, 729, 728, 781, 783, 782, 774, 772, 770, 719, 522, 769, 771, 546, 777, 778, 779, 788, 786, 787, 789, 791, 790, 804, 807, 809, 805, 806, 803), (802, 803, 806, 810, 809, 807, 811), (367, 366, 429, 432, 433, 431, 443, 444, 369), (430, 428, 426, 427, 429, 366, 365, 362, 363, 364, 368, 369, 444, 351, 350, 443, 431), (229, 351, 444, 318), (351, 229, 228, 350), (318, 444, 815, 689), (749, 748, 764, 767, 768, 766, 814, 815), (765, 763, 761, 762, 764, 748, 746, 744, 745, 747, 750, 751, 749, 815, 444, 443, 814, 766), (814, 688, 689, 815), (528, 473, 474, 529), (97, 0, 473, 528), (98, 1, 0, 97), (112, 114, 153, 154, 157, 503, 504, 507, 510, 513, 515, 514, 512, 528, 529), (511, 508, 509, 510, 507, 506, 505, 502, 500, 501, 503, 157, 156, 155, 152, 150, 151, 153, 114, 113, 111, 110, 107, 108, 109, 112, 529, 98, 97, 528, 512), (108, 7, 8, 109), (107, 6, 7, 108), (114, 13, 12, 113), (113, 12, 10, 111), (110, 9, 6, 107), (111, 10, 9, 110), (112, 11, 13, 114), (109, 8, 11, 112), (151, 48, 50, 153), (150, 47, 48, 151), (157, 54, 53, 156), (156, 53, 52, 155), (152, 49, 47, 150), (155, 52, 49, 152), (154, 51, 54, 157), (153, 50, 51, 154), (501, 446, 448, 503), (500, 445, 446, 501), (507, 452, 451, 506), (506, 451, 450, 505), (504, 449, 452, 507), (503, 448, 449, 504), (502, 447, 445, 500), (505, 450, 447, 502), (509, 454, 455, 510), (508, 453, 454, 509), (515, 460, 459, 514), (514, 459, 457, 512), (511, 456, 453, 508), (512, 457, 456, 511), (513, 458, 460, 515), (510, 455, 458, 513), (363, 240, 241, 364), (362, 239, 240, 363), (369, 246, 244, 367), (367, 244, 243, 366), (365, 242, 239, 362), (366, 243, 242, 365), (368, 245, 246, 369), (364, 241, 245, 368), (427, 302, 304, 429), (426, 301, 302, 427), (433, 308, 306, 431), (431, 306, 305, 430), (428, 303, 301, 426), (430, 305, 303, 428), (432, 307, 308, 433), (429, 304, 307, 432), (745, 622, 624, 747), (744, 621, 622, 745), (751, 628, 626, 749), (749, 626, 625, 748), (750, 627, 628, 751), (747, 624, 627, 750), (746, 623, 621, 744), (748, 625, 623, 746), (762, 639, 641, 764), (761, 638, 639, 762), (768, 645, 643, 766), (766, 643, 642, 765), (763, 640, 638, 761), (765, 642, 640, 763), (767, 644, 645, 768), (764, 641, 644, 767), (10, 12, 13, 50, 48), (243, 244, 304, 302), (303, 305, 621, 623, 625, 638, 640, 642, 689, 688, 687, 481, 474, 473, 49, 52, 445, 447, 450, 451, 452, 455, 454, 453, 456, 457, 459, 460, 476, 686), (642, 643, 645, 644, 641, 639, 638, 625, 626, 628, 627, 624, 622, 621, 305, 306, 308, 307, 304, 244, 246, 245, 241, 240, 239, 242, 243, 302, 301, 303, 686, 225, 2, 476, 460, 458, 455, 452, 449, 448, 446, 445, 52, 53, 54, 51, 50, 13, 11, 8, 7, 6, 9, 10, 48, 47, 49, 473, 0, 1, 227, 228, 229, 318, 689), (67, 93, 196, 170), (93, 488, 542, 196), (488, 468, 523, 542), (468, 67, 170, 523), (15, 18, 119, 116), (20, 15, 116, 121), (21, 20, 121, 122), (18, 21, 122, 119), (3, 4, 105, 104), (4, 16, 117, 105), (16, 14, 115, 117), (14, 3, 104, 115), (55, 57, 160, 158), (56, 55, 158, 159), (59, 56, 159, 162), (57, 59, 162, 160), (61, 63, 166, 164), (62, 61, 164, 165), (65, 62, 165, 168), (63, 65, 168, 166), (469, 470, 526, 525, 524), (475, 469, 524, 532, 533), (479, 477, 475, 533, 534), (470, 478, 479, 534, 526), (5, 23, 126, 106), (17, 5, 106, 118), (29, 17, 118, 132), (23, 29, 132, 126), (19, 30, 133, 120), (22, 19, 120, 123), (35, 22, 123, 138), (30, 35, 138, 133), (58, 68, 171, 161), (60, 58, 161, 163), (69, 60, 163, 172), (68, 69, 172, 171), (64, 74, 177, 167), (66, 64, 167, 169), (75, 66, 169, 178), (74, 75, 178, 177), (471, 482, 539, 527), (480, 472, 471, 527, 535), (494, 480, 535, 550), (482, 483, 494, 550, 539), (24, 25, 128, 127), (31, 24, 127, 134), (32, 31, 134, 135), (25, 32, 135, 128), (33, 34, 137, 136), (36, 33, 136, 139), (37, 36, 139, 140), (34, 37, 140, 137), (70, 71, 174, 173), (72, 70, 173, 175), (73, 72, 175, 176), (71, 73, 176, 174), (76, 77, 180, 179), (78, 76, 179, 181), (79, 78, 181, 182), (77, 79, 182, 180), (485, 486, 487, 541, 540), (484, 485, 540, 551, 495), (496, 495, 551, 552), (487, 496, 552, 541), (26, 27, 130, 129), (38, 26, 129, 141), (40, 38, 141, 143), (27, 40, 143, 130), (39, 42, 145, 142), (44, 39, 142, 147), (45, 44, 147, 148), (42, 45, 148, 145), (80, 82, 185, 183), (81, 80, 183, 184), (84, 81, 184, 187), (82, 84, 187, 185), (86, 88, 191, 189), (87, 86, 189, 190), (90, 87, 190, 193), (88, 90, 193, 191), (491, 492, 548, 547), (497, 491, 547, 553), (498, 497, 553, 554), (492, 498, 554, 548), (319, 131, 28, 199), (41, 28, 131, 144), (205, 41, 144, 325), (199, 205, 325, 319), (327, 146, 43, 207), (46, 43, 146, 149), (211, 46, 149, 331), (207, 211, 331, 327), (372, 186, 83, 247), (85, 83, 186, 188), (249, 85, 188, 374), (247, 249, 374, 372), (378, 192, 89, 253), (91, 89, 192, 194), (255, 91, 194, 380), (253, 255, 380, 378), (396, 195, 92, 271), (94, 92, 195, 197), (274, 94, 197, 399), (271, 274, 399, 396), (401, 198, 95, 276), (96, 95, 198, 516, 461), (461, 516, 690, 557, 556), (690, 401, 276, 557), (517, 462, 559, 560, 692), (463, 462, 517, 518), (565, 463, 518, 696), (560, 561, 565, 696, 692), (698, 519, 464, 568), (465, 464, 519, 520), (586, 465, 520, 714), (568, 586, 714, 698), (717, 521, 466, 590), (467, 466, 521, 522), (592, 467, 522, 719), (590, 592, 719, 717), (769, 543, 489, 646), (490, 489, 543, 544, 545), (490, 545, 546, 771, 648), (646, 648, 771, 769), (775, 549, 493, 652), (499, 493, 549, 555), (665, 499, 555, 792), (652, 665, 792, 775), (200, 201, 321, 320), (206, 200, 320, 326), (209, 206, 326, 329), (201, 209, 329, 321), (208, 210, 330, 328), (212, 208, 328, 332), (213, 212, 332, 333), (210, 213, 333, 330), (248, 251, 376, 373), (250, 248, 373, 375), (252, 250, 375, 377), (251, 252, 377, 376), (254, 257, 382, 379), (256, 254, 379, 381), (258, 256, 381, 383), (257, 258, 383, 382), (272, 273, 398, 397), (275, 272, 397, 400), (278, 275, 400, 403), (273, 278, 403, 398), (277, 279, 404, 402), (558, 277, 402, 691), (563, 558, 691, 694), (694, 404, 279, 563), (562, 564, 695, 693), (567, 566, 562, 693, 697), (571, 570, 567, 697, 700), (564, 571, 700, 695), (569, 572, 573, 701, 699), (587, 569, 699, 715), (589, 587, 715, 716), (573, 588, 589, 716, 701), (591, 594, 721, 718), (593, 591, 718, 720), (595, 593, 720, 722), (594, 595, 722, 721), (647, 650, 773, 770), (649, 647, 770, 772), (651, 649, 772, 774), (650, 651, 774, 773), (653, 654, 778, 777, 776), (666, 653, 776, 793), (667, 666, 793, 794), (654, 667, 794, 779, 778), (202, 203, 323, 322), (214, 202, 322, 334), (215, 214, 334, 335), (203, 215, 335, 323), (216, 217, 337, 336), (220, 216, 336, 340), (221, 220, 340, 341), (217, 221, 341, 337), (259, 260, 385, 384), (261, 259, 384, 386), (262, 261, 386, 387), (260, 262, 387, 385), (265, 266, 391, 390), (267, 265, 390, 392), (268, 267, 392, 393), (266, 268, 393, 391), (280, 281, 406, 405), (283, 280, 405, 408), (284, 283, 408, 409), (281, 284, 409, 406), (285, 286, 411, 410), (574, 285, 410, 702), (575, 574, 702, 703), (703, 411, 286, 575), (576, 577, 705, 704), (580, 576, 704, 708), (581, 580, 708, 709), (577, 581, 709, 705), (582, 583, 711, 710), (597, 596, 582, 710, 723), (599, 598, 597, 723, 724), (583, 599, 724, 711), (601, 602, 603, 727, 726), (605, 601, 726, 728), (606, 605, 728, 729), (603, 604, 606, 729, 727), (655, 656, 781, 780), (657, 655, 780, 782), (658, 657, 782, 783), (656, 658, 783, 781), (662, 663, 787, 786), (662, 786, 788, 795, 668), (669, 668, 795, 796), (663, 669, 796, 789, 787), (204, 223, 343, 324), (218, 204, 324, 338), (230, 218, 338, 353), (223, 230, 353, 343), (219, 232, 355, 339), (222, 219, 339, 342), (236, 222, 342, 359), (232, 236, 359, 355), (263, 289, 414, 388), (264, 263, 388, 389), (291, 264, 389, 416), (289, 291, 416, 414), (269, 295, 420, 394), (270, 269, 394, 395), (297, 270, 395, 422), (295, 297, 422, 420), (282, 309, 434, 407), (287, 282, 407, 412), (312, 287, 412, 437), (309, 312, 437, 434), (288, 314, 439, 413), (578, 288, 413, 706), (609, 578, 706, 732), (732, 439, 314, 609), (579, 611, 734, 707), (584, 579, 707, 712), (615, 584, 712, 738), (611, 615, 738, 734), (585, 617, 740, 713), (600, 585, 713, 725), (629, 600, 725, 752), (617, 629, 752, 740), (607, 632, 755, 730), (608, 607, 730, 731), (634, 608, 731, 757), (632, 634, 757, 755), (659, 660, 671, 798, 784), (661, 659, 784, 785), (674, 661, 785, 800), (671, 673, 674, 800, 798), (664, 678, 804, 790), (670, 664, 790, 791, 797), (682, 670, 797, 808), (678, 682, 808, 807, 804), (224, 226, 346, 344), (231, 224, 344, 354), (234, 231, 354, 357), (226, 234, 357, 346), (233, 235, 358, 356), (237, 233, 356, 360), (238, 237, 360, 361), (235, 238, 361, 358), (290, 293, 418, 415), (292, 290, 415, 417), (294, 292, 417, 419), (293, 294, 419, 418), (296, 299, 424, 421), (298, 296, 421, 423), (300, 298, 423, 425), (299, 300, 425, 424), (310, 311, 436, 435), (313, 310, 435, 438), (316, 313, 438, 441), (311, 316, 441, 436), (315, 317, 442, 440), (610, 315, 440, 733), (613, 610, 733, 736), (736, 442, 317, 613), (612, 614, 737, 735), (616, 612, 735, 739), (619, 616, 739, 742), (614, 619, 742, 737), (618, 620, 743, 741), (630, 618, 741, 753), (631, 630, 753, 754), (620, 631, 754, 743), (633, 636, 759, 756), (635, 633, 756, 758), (637, 635, 758, 760), (636, 637, 760, 759), (672, 676, 802, 799), (675, 672, 799, 801), (677, 675, 801, 803), (676, 677, 803, 802), (679, 680, 681, 806, 805), (683, 679, 805, 809), (685, 684, 683, 809, 810), (681, 685, 810, 806), (347, 370, 371, 349, 348), (813, 349, 371, 817), (812, 813, 817, 816), (812, 816, 370, 347, 352), (817, 371, 370, 816), (100, 99, 124, 125, 101), (101, 125, 538, 536, 102), (530, 536, 538, 537), (537, 124, 99, 530), (538, 125, 124, 537)])
_uv = me_cube_005.uv_layers.new(name='UVMap')
_uv.uv.foreach_set('vector', [0.5322, 0.0, 0.5388, 0.0, 0.5388, 0.25, 0.5322, 0.2442, 0.5322, 0.2442, 0.5388, 0.25, 0.5322, 0.25, 0.875, 0.75, 0.8642, 0.7392, 0.8642, 0.7272, 0.8522, 0.7272, 0.8485, 0.7235, 0.8485, 0.5265, 0.8543, 0.5207, 0.8642, 0.5207, 0.8642, 0.5108, 0.875, 0.5, 0.5388, 0.5, 0.5388, 0.75, 0.5322, 0.7191, 0.5322, 0.5032, 0.5322, 0.75, 0.5322, 0.7191, 0.5388, 0.75, 0.5322, 0.5032, 0.5322, 0.5, 0.5388, 0.5, 0.7568, 0.5, 0.875, 0.5, 0.8642, 0.5108, 0.8642, 0.506, 0.587, 0.506, 0.587, 0.5207, 0.8543, 0.5207, 0.8485, 0.5265, 0.6032, 0.5265, 0.6032, 0.7235, 0.8485, 0.7235, 0.8522, 0.7272, 0.587, 0.7272, 0.587, 0.7419, 0.8642, 0.7419, 0.8642, 0.7392, 0.875, 0.75, 0.5737, 0.75, 0.5737, 0.5, 0.8171, 0.694, 0.8296, 0.694, 0.8171, 0.6878, 0.8171, 0.6753, 0.8109, 0.6753, 0.8109, 0.6878, 0.8109, 0.7065, 0.7984, 0.7065, 0.7921, 0.7065, 0.7796, 0.7065, 0.7734, 0.7065, 0.7609, 0.7065, 0.6421, 0.7065, 0.6296, 0.7065, 0.6296, 0.6996, 0.6264, 0.7076, 0.7734, 0.6565, 0.7734, 0.669, 0.7609, 0.669, 0.7609, 0.6753, 0.7734, 0.6753, 0.7734, 0.6878, 0.7796, 0.6753, 0.7921, 0.6753, 0.7921, 0.6878, 0.7984, 0.6878, 0.7984, 0.6753, 0.7921, 0.6565, 0.7921, 0.669, 0.7796, 0.669, 0.7796, 0.6565, 0.7734, 0.6378, 0.7734, 0.6503, 0.7609, 0.6503, 0.8109, 0.544, 0.8109, 0.5565, 0.8171, 0.5565, 0.8171, 0.544, 0.7546, 0.6128, 0.7609, 0.6128, 0.7609, 0.6003, 0.7546, 0.6003, 0.7921, 0.544, 0.7921, 0.5565, 0.7984, 0.544, 0.8109, 0.544, 0.8171, 0.544, 0.8296, 0.544, 0.8296, 0.5565, 0.8171, 0.5565, 0.8109, 0.5565, 0.7984, 0.5565, 0.7921, 0.5628, 0.7984, 0.5628, 0.8109, 0.5628, 0.8171, 0.5628, 0.8296, 0.5628, 0.8296, 0.5753, 0.8171, 0.5753, 0.8296, 0.5815, 0.8296, 0.594, 0.8171, 0.594, 0.8171, 0.5815, 0.8109, 0.5815, 0.8109, 0.594, 0.7984, 0.594, 0.7984, 0.5815, 0.7921, 0.5815, 0.7921, 0.594, 0.7796, 0.594, 0.7796, 0.5815, 0.7734, 0.594, 0.7609, 0.594, 0.7609, 0.5815, 0.7546, 0.5815, 0.7546, 0.594, 0.7421, 0.594, 0.7546, 0.6003, 0.7609, 0.6003, 0.7734, 0.6003, 0.7734, 0.6128, 0.7609, 0.6128, 0.7546, 0.6128, 0.7421, 0.6128, 0.7421, 0.6003, 0.7359, 0.6003, 0.7359, 0.6128, 0.7421, 0.619, 0.7546, 0.619, 0.7609, 0.619, 0.7734, 0.619, 0.7796, 0.619, 0.7921, 0.619, 0.7796, 0.6128, 0.7796, 0.6003, 0.7921, 0.6003, 0.7984, 0.6003, 0.8109, 0.6003, 0.8171, 0.6003, 0.8296, 0.6003, 0.8296, 0.6128, 0.8171, 0.6128, 0.8296, 0.619, 0.8296, 0.6315, 0.8171, 0.6315, 0.8171, 0.619, 0.8109, 0.619, 0.8109, 0.6315, 0.7984, 0.6315, 0.8109, 0.6378, 0.8109, 0.6503, 0.7984, 0.6503, 0.7984, 0.6378, 0.7921, 0.6378, 0.7921, 0.6503, 0.7796, 0.6503, 0.7796, 0.6378, 0.7734, 0.6378, 0.7796, 0.6565, 0.7921, 0.6565, 0.7984, 0.6565, 0.8109, 0.6565, 0.8171, 0.6565, 0.8296, 0.6565, 0.8171, 0.6503, 0.8171, 0.6378, 0.8296, 0.6378, 0.8326, 0.5424, 0.6264, 0.5424, 0.7796, 0.544, 0.7171, 0.5565, 0.7046, 0.5565, 0.7171, 0.5628, 0.7171, 0.5753, 0.7046, 0.5753, 0.7046, 0.5628, 0.6984, 0.5628, 0.6984, 0.5753, 0.7046, 0.5815, 0.7171, 0.5815, 0.7234, 0.5815, 0.7359, 0.5815, 0.7234, 0.5753, 0.7234, 0.5628, 0.7359, 0.5628, 0.7421, 0.5628, 0.7546, 0.5628, 0.7609, 0.5628, 0.7734, 0.5628, 0.7796, 0.5628, 0.7921, 0.5628, 0.7984, 0.5565, 0.7984, 0.544, 0.7921, 0.5565, 0.7796, 0.5565, 0.7796, 0.544, 0.6264, 0.5424, 0.7734, 0.544, 0.7734, 0.5565, 0.7609, 0.5565, 0.7609, 0.544, 0.7546, 0.544, 0.7546, 0.5565, 0.7421, 0.5565, 0.7421, 0.544, 0.7359, 0.544, 0.7359, 0.5565, 0.7234, 0.5565, 0.7234, 0.544, 0.7171, 0.544, 0.6609, 0.5628, 0.6609, 0.5718, 0.6722, 0.5815, 0.6796, 0.5815, 0.6796, 0.5878, 0.6859, 0.5932, 0.6859, 0.5815, 0.6984, 0.5815, 0.6984, 0.594, 0.6868, 0.594, 0.6942, 0.6003, 0.6984, 0.6003, 0.6984, 0.6038, 0.7046, 0.6092, 0.7046, 0.6003, 0.7171, 0.6003, 0.7171, 0.6128, 0.7088, 0.6128, 0.7162, 0.619, 0.7171, 0.619, 0.7171, 0.6198, 0.7234, 0.6251, 0.7234, 0.619, 0.7359, 0.619, 0.7359, 0.6315, 0.7308, 0.6315, 0.7433, 0.6421, 0.7433, 0.6986, 0.6527, 0.6986, 0.6527, 0.6421, 0.6421, 0.6685, 0.6421, 0.669, 0.6419, 0.669, 0.6394, 0.6753, 0.6421, 0.6753, 0.6421, 0.6878, 0.6344, 0.6878, 0.6318, 0.694, 0.6421, 0.694, 0.6421, 0.7065, 0.7609, 0.7065, 0.7609, 0.694, 0.7734, 0.694, 0.7734, 0.7065, 0.7796, 0.7065, 0.7796, 0.694, 0.7921, 0.694, 0.7921, 0.7065, 0.7984, 0.7065, 0.7984, 0.694, 0.8109, 0.694, 0.8109, 0.7065, 0.6264, 0.7076, 0.8326, 0.7076, 0.8326, 0.5424, 0.8296, 0.6378, 0.8296, 0.6503, 0.8171, 0.6503, 0.8296, 0.6565, 0.8296, 0.669, 0.8171, 0.669, 0.8171, 0.6565, 0.8109, 0.6565, 0.8109, 0.669, 0.7984, 0.669, 0.7984, 0.6565, 0.7921, 0.6565, 0.7984, 0.6753, 0.8109, 0.6753, 0.8171, 0.6753, 0.8296, 0.6753, 0.8296, 0.6878, 0.8171, 0.6878, 0.8296, 0.694, 0.8296, 0.7065, 0.8171, 0.7065, 0.8171, 0.694, 0.8109, 0.6878, 0.7984, 0.6878, 0.7921, 0.6878, 0.7796, 0.6878, 0.7796, 0.6753, 0.7734, 0.6878, 0.7609, 0.6878, 0.7609, 0.6753, 0.7609, 0.669, 0.7609, 0.6565, 0.7734, 0.6565, 0.7609, 0.6503, 0.7609, 0.6378, 0.7734, 0.6378, 0.7796, 0.6378, 0.7921, 0.6378, 0.7984, 0.6378, 0.8109, 0.6378, 0.7984, 0.6315, 0.7984, 0.619, 0.8109, 0.619, 0.8171, 0.619, 0.8296, 0.619, 0.8171, 0.6128, 0.8171, 0.6003, 0.8109, 0.6003, 0.8109, 0.6128, 0.7984, 0.6128, 0.7984, 0.6003, 0.7921, 0.6003, 0.7921, 0.6128, 0.7796, 0.6128, 0.7921, 0.619, 0.7921, 0.6315, 0.7796, 0.6315, 0.7796, 0.619, 0.7734, 0.619, 0.7734, 0.6315, 0.7609, 0.6315, 0.7609, 0.619, 0.7546, 0.619, 0.7546, 0.6315, 0.7421, 0.6315, 0.7421, 0.619, 0.7359, 0.6128, 0.7234, 0.6128, 0.7234, 0.6003, 0.7359, 0.6003, 0.7421, 0.6003, 0.7546, 0.6003, 0.7421, 0.594, 0.7421, 0.5815, 0.7546, 0.5815, 0.7609, 0.5815, 0.7734, 0.5815, 0.7734, 0.594, 0.7796, 0.5815, 0.7921, 0.5815, 0.7984, 0.5815, 0.8109, 0.5815, 0.8171, 0.5815, 0.8296, 0.5815, 0.8171, 0.5753, 0.8171, 0.5628, 0.8109, 0.5628, 0.8109, 0.5753, 0.7984, 0.5753, 0.7984, 0.5628, 0.7921, 0.5628, 0.7921, 0.5753, 0.7796, 0.5753, 0.7796, 0.5628, 0.7734, 0.5628, 0.7734, 0.5753, 0.7609, 0.5753, 0.7609, 0.5628, 0.7546, 0.5628, 0.7546, 0.5753, 0.7421, 0.5753, 0.7421, 0.5628, 0.7359, 0.5628, 0.7359, 0.5753, 0.7234, 0.5753, 0.7359, 0.5815, 0.7359, 0.594, 0.7234, 0.594, 0.7234, 0.5815, 0.7171, 0.5815, 0.7171, 0.594, 0.7046, 0.594, 0.7046, 0.5815, 0.6984, 0.5753, 0.6859, 0.5753, 0.6859, 0.5628, 0.6984, 0.5628, 0.7046, 0.5628, 0.7171, 0.5628, 0.7046, 0.5565, 0.7046, 0.544, 0.7171, 0.544, 0.7234, 0.544, 0.7359, 0.544, 0.7421, 0.544, 0.7546, 0.544, 0.7609, 0.544, 0.7734, 0.544, 0.6264, 0.5424, 0.6984, 0.544, 0.6984, 0.5565, 0.6859, 0.5565, 0.6859, 0.544, 0.6796, 0.544, 0.6796, 0.5565, 0.6671, 0.5565, 0.6796, 0.5628, 0.6796, 0.5753, 0.6671, 0.5753, 0.6671, 0.5628, 0.6484, 0.5565, 0.6484, 0.544, 0.6421, 0.544, 0.6421, 0.5558, 0.6502, 0.5628, 0.6296, 0.5452, 0.6296, 0.544, 0.6421, 0.544, 0.6484, 0.544, 0.6609, 0.544, 0.6609, 0.5565, 0.6484, 0.5565, 0.6671, 0.5628, 0.6796, 0.5628, 0.6671, 0.5565, 0.6671, 0.544, 0.6796, 0.544, 0.6859, 0.544, 0.6984, 0.544, 0.6264, 0.5424, 0.6421, 0.6315, 0.6296, 0.6315, 0.6296, 0.6378, 0.6421, 0.6378, 0.6421, 0.6503, 0.6296, 0.6503, 0.6264, 0.7076, 0.6296, 0.6996, 0.6296, 0.694, 0.6318, 0.694, 0.6344, 0.6878, 0.6296, 0.6878, 0.6296, 0.6753, 0.6394, 0.6753, 0.6419, 0.669, 0.6296, 0.669, 0.6296, 0.6565, 0.6421, 0.6565, 0.6421, 0.6685, 0.6527, 0.6421, 0.7433, 0.6421, 0.7308, 0.6315, 0.7234, 0.6315, 0.7234, 0.6251, 0.7171, 0.6198, 0.7171, 0.6315, 0.7046, 0.6315, 0.7046, 0.619, 0.7162, 0.619, 0.7088, 0.6128, 0.7046, 0.6128, 0.7046, 0.6092, 0.6984, 0.6038, 0.6984, 0.6128, 0.6859, 0.6128, 0.6984, 0.619, 0.6984, 0.6315, 0.6859, 0.6315, 0.6859, 0.619, 0.6796, 0.619, 0.6796, 0.6315, 0.6671, 0.6315, 0.6609, 0.619, 0.6609, 0.6315, 0.6484, 0.6315, 0.6484, 0.619, 0.6421, 0.619, 0.6296, 0.594, 0.6296, 0.6003, 0.6421, 0.6003, 0.6421, 0.594, 0.6421, 0.594, 0.6484, 0.594, 0.6484, 0.5815, 0.6421, 0.5815, 0.6264, 0.7076, 0.6296, 0.6503, 0.6296, 0.6378, 0.6296, 0.6315, 0.6296, 0.619, 0.6421, 0.619, 0.6484, 0.619, 0.6609, 0.619, 0.6671, 0.6315, 0.6671, 0.619, 0.6796, 0.619, 0.6859, 0.619, 0.6984, 0.619, 0.6859, 0.6128, 0.6859, 0.6003, 0.6942, 0.6003, 0.6868, 0.594, 0.6859, 0.594, 0.6859, 0.5932, 0.6796, 0.5878, 0.6796, 0.594, 0.6671, 0.594, 0.6796, 0.6003, 0.6796, 0.6128, 0.6671, 0.6128, 0.6671, 0.6003, 0.6609, 0.6128, 0.6484, 0.6128, 0.6484, 0.6003, 0.6421, 0.594, 0.6421, 0.6003, 0.6421, 0.6128, 0.6296, 0.6128, 0.6296, 0.6003, 0.6296, 0.594, 0.6296, 0.5815, 0.6296, 0.5753, 0.6296, 0.5628, 0.6296, 0.5565, 0.6296, 0.5452, 0.6264, 0.5424, 0.6421, 0.5628, 0.6421, 0.5753, 0.6296, 0.5753, 0.6296, 0.5815, 0.6421, 0.5815, 0.6484, 0.5815, 0.6609, 0.5815, 0.6609, 0.594, 0.6484, 0.594, 0.6421, 0.594, 0.6484, 0.6003, 0.6609, 0.6003, 0.6609, 0.6128, 0.6671, 0.6003, 0.6796, 0.6003, 0.6671, 0.594, 0.6671, 0.5815, 0.6722, 0.5815, 0.6609, 0.5718, 0.6609, 0.5753, 0.6484, 0.5753, 0.6484, 0.5628, 0.6502, 0.5628, 0.6421, 0.5558, 0.6421, 0.5565, 0.6296, 0.5565, 0.6296, 0.5628, 0.6084, 0.6327, 0.6084, 0.64, 0.6084, 0.6547, 0.6084, 0.6621, 0.6084, 0.6768, 0.6231, 0.6768, 0.6231, 0.6841, 0.6084, 0.6841, 0.6032, 0.7235, 0.6032, 0.5265, 0.6084, 0.6179, 0.6101, 0.5518, 0.6084, 0.5518, 0.6084, 0.5665, 0.6141, 0.5665, 0.6161, 0.5738, 0.6084, 0.5738, 0.6084, 0.5885, 0.6201, 0.5885, 0.6221, 0.5959, 0.6084, 0.5959, 0.6084, 0.6106, 0.6231, 0.6106, 0.6231, 0.5994, 0.6304, 0.6264, 0.6304, 0.6327, 0.6321, 0.6327, 0.6355, 0.6452, 0.6355, 0.7116, 0.6231, 0.7162, 0.6231, 0.7062, 0.6084, 0.7062, 0.6084, 0.7209, 0.6103, 0.7209, 0.6032, 0.7235, 0.6084, 0.6841, 0.6084, 0.6988, 0.6231, 0.6988, 0.6231, 0.6841, 0.6231, 0.6768, 0.6231, 0.6621, 0.6084, 0.6621, 0.6084, 0.6547, 0.6231, 0.6547, 0.6231, 0.64, 0.6084, 0.64, 0.6084, 0.6327, 0.6231, 0.6327, 0.6231, 0.6179, 0.6084, 0.6179, 0.6032, 0.5265, 0.7628, 0.6768, 0.7775, 0.6768, 0.7775, 0.6841, 0.7628, 0.6841, 0.7421, 0.7116, 0.7421, 0.6452, 0.7628, 0.6621, 0.7995, 0.6547, 0.7995, 0.6621, 0.7848, 0.6621, 0.7848, 0.6547, 0.7775, 0.5297, 0.7848, 0.5297, 0.7848, 0.5444, 0.7775, 0.5444, 0.6231, 0.7209, 0.7628, 0.7209, 0.7775, 0.7209, 0.7848, 0.7209, 0.7995, 0.7209, 0.6032, 0.7235, 0.6103, 0.7209, 0.7187, 0.5738, 0.7187, 0.5885, 0.7334, 0.5885, 0.7334, 0.5738, 0.7407, 0.5885, 0.7554, 0.5885, 0.7554, 0.5738, 0.7407, 0.5738, 0.7407, 0.5665, 0.7554, 0.5665, 0.7554, 0.5518, 0.7407, 0.5518, 0.7407, 0.5444, 0.7554, 0.5444, 0.7554, 0.5297, 0.7628, 0.5297, 0.7628, 0.5444, 0.7775, 0.5444, 0.7848, 0.5518, 0.7848, 0.5665, 0.7995, 0.5665, 0.8069, 0.5738, 0.8069, 0.5885, 0.8216, 0.5885, 0.8216, 0.5738, 0.8216, 0.5665, 0.8216, 0.5518, 0.8069, 0.5518, 0.8069, 0.5444, 0.8216, 0.5444, 0.8216, 0.5297, 0.8289, 0.5297, 0.8289, 0.5444, 0.8289, 0.5518, 0.8289, 0.5665, 0.8437, 0.5665, 0.8437, 0.5738, 0.8289, 0.5738, 0.8289, 0.5885, 0.8289, 0.5959, 0.8289, 0.6106, 0.8216, 0.5959, 0.8069, 0.5959, 0.8069, 0.6106, 0.8216, 0.6106, 0.8289, 0.6179, 0.8289, 0.6327, 0.8437, 0.6327, 0.8437, 0.64, 0.8289, 0.64, 0.8289, 0.6547, 0.8437, 0.6547, 0.8485, 0.5265, 0.8485, 0.7235, 0.6032, 0.7235, 0.7995, 0.7209, 0.7995, 0.7062, 0.7848, 0.7062, 0.7848, 0.7209, 0.7775, 0.7209, 0.7775, 0.7062, 0.7628, 0.7062, 0.7628, 0.7209, 0.6231, 0.7209, 0.6231, 0.7162, 0.6355, 0.7116, 0.7421, 0.7116, 0.7628, 0.6841, 0.7628, 0.6988, 0.7775, 0.6988, 0.7775, 0.6841, 0.7775, 0.6768, 0.7848, 0.6841, 0.7848, 0.6988, 0.7995, 0.6988, 0.8069, 0.7062, 0.8069, 0.7209, 0.8216, 0.7209, 0.8216, 0.7062, 0.8289, 0.7209, 0.8437, 0.7209, 0.8437, 0.7062, 0.8289, 0.7062, 0.8216, 0.6988, 0.8216, 0.6841, 0.8289, 0.6988, 0.8437, 0.6988, 0.8437, 0.6841, 0.8289, 0.6841, 0.8216, 0.6768, 0.8216, 0.6621, 0.8289, 0.6768, 0.8437, 0.6768, 0.8437, 0.6621, 0.8289, 0.6621, 0.8216, 0.6547, 0.8216, 0.64, 0.8069, 0.64, 0.7995, 0.6327, 0.7995, 0.6179, 0.8069, 0.6327, 0.8216, 0.6327, 0.8216, 0.6179, 0.8069, 0.6179, 0.7995, 0.6106, 0.7995, 0.5959, 0.7848, 0.5959, 0.7848, 0.5885, 0.7995, 0.5885, 0.7995, 0.5738, 0.7848, 0.5738, 0.7775, 0.5665, 0.7775, 0.5518, 0.7628, 0.5518, 0.7628, 0.5665, 0.7628, 0.5738, 0.7628, 0.5885, 0.7628, 0.5959, 0.7628, 0.6106, 0.7554, 0.5959, 0.7407, 0.5959, 0.7407, 0.6106, 0.7554, 0.6106, 0.7628, 0.6179, 0.7628, 0.6327, 0.7775, 0.6327, 0.7848, 0.64, 0.7848, 0.6547, 0.7775, 0.64, 0.7628, 0.64, 0.7628, 0.6547, 0.7407, 0.6327, 0.7554, 0.6327, 0.7554, 0.6179, 0.7407, 0.6179, 0.7334, 0.6106, 0.7334, 0.5959, 0.7187, 0.5959, 0.7187, 0.6106, 0.7187, 0.6179, 0.7187, 0.6327, 0.7113, 0.6179, 0.6966, 0.6179, 0.6745, 0.6106, 0.6892, 0.6106, 0.6892, 0.5959, 0.6966, 0.6106, 0.7113, 0.6106, 0.7113, 0.5959, 0.6966, 0.5959, 0.6966, 0.5885, 0.7113, 0.5885, 0.7113, 0.5738, 0.6966, 0.5738, 0.6966, 0.5665, 0.7113, 0.5665, 0.6892, 0.5665, 0.6892, 0.5738, 0.6745, 0.5738, 0.6745, 0.5665, 0.7187, 0.5444, 0.7113, 0.5444, 0.7113, 0.5297, 0.7187, 0.5297, 0.6892, 0.5444, 0.6892, 0.5518, 0.6745, 0.5518, 0.6745, 0.5444, 0.6525, 0.6106, 0.6672, 0.6106, 0.6745, 0.6179, 0.6745, 0.6327, 0.6892, 0.6327, 0.6892, 0.6179, 0.6745, 0.6106, 0.6966, 0.6179, 0.6966, 0.6327, 0.7113, 0.6327, 0.7113, 0.6179, 0.7187, 0.6327, 0.7334, 0.6327, 0.7334, 0.6179, 0.7187, 0.6179, 0.7187, 0.6106, 0.7334, 0.6106, 0.7407, 0.6179, 0.7407, 0.6327, 0.7628, 0.6547, 0.7775, 0.6547, 0.7775, 0.64, 0.7848, 0.6547, 0.7848, 0.6621, 0.7848, 0.6768, 0.7995, 0.6768, 0.7995, 0.6621, 0.7995, 0.6547, 0.7995, 0.64, 0.7848, 0.64, 0.7775, 0.6327, 0.7775, 0.6179, 0.7628, 0.6179, 0.7554, 0.6106, 0.7554, 0.5959, 0.7628, 0.6106, 0.7775, 0.6106, 0.7775, 0.5959, 0.7628, 0.5959, 0.7628, 0.5885, 0.7775, 0.5885, 0.7775, 0.5738, 0.7628, 0.5738, 0.7628, 0.5665, 0.7775, 0.5665, 0.7848, 0.5738, 0.7848, 0.5885, 0.7848, 0.5959, 0.7848, 0.6106, 0.7995, 0.6106, 0.8069, 0.6179, 0.8069, 0.6327, 0.7995, 0.6179, 0.7848, 0.6179, 0.7848, 0.6327, 0.7995, 0.6327, 0.8069, 0.64, 0.8069, 0.6547, 0.8216, 0.6547, 0.8289, 0.6621, 0.8289, 0.6768, 0.8216, 0.6621, 0.8069, 0.6621, 0.8069, 0.6768, 0.8216, 0.6768, 0.8289, 0.6841, 0.8289, 0.6988, 0.8216, 0.6841, 0.8069, 0.6841, 0.8069, 0.6988, 0.8216, 0.6988, 0.8289, 0.7062, 0.8289, 0.7209, 0.8216, 0.7062, 0.8069, 0.7062, 0.7995, 0.6988, 0.7995, 0.6841, 0.7848, 0.6841, 0.7775, 0.6768, 0.7775, 0.6621, 0.7628, 0.6621, 0.7421, 0.6452, 0.6355, 0.6452, 0.6321, 0.6327, 0.6451, 0.6327, 0.6451, 0.6179, 0.6525, 0.6327, 0.6672, 0.6327, 0.6672, 0.6179, 0.6525, 0.6179, 0.6451, 0.6106, 0.6451, 0.5959, 0.6304, 0.5959, 0.6304, 0.5885, 0.6451, 0.5885, 0.6525, 0.5959, 0.6525, 0.5885, 0.6672, 0.5885, 0.6672, 0.5738, 0.6525, 0.5738, 0.6304, 0.5665, 0.6451, 0.5665, 0.6525, 0.5665, 0.6672, 0.5665, 0.6672, 0.5518, 0.6525, 0.5518, 0.6525, 0.5444, 0.6672, 0.5444, 0.6672, 0.5297, 0.6745, 0.5297, 0.6745, 0.5444, 0.6745, 0.5518, 0.6745, 0.5665, 0.6745, 0.5738, 0.6745, 0.5885, 0.6892, 0.5885, 0.6892, 0.5738, 0.6892, 0.5665, 0.6892, 0.5518, 0.6892, 0.5444, 0.6892, 0.5297, 0.6966, 0.5297, 0.6966, 0.5444, 0.7113, 0.5444, 0.7187, 0.5518, 0.7187, 0.5665, 0.7113, 0.5518, 0.6966, 0.5518, 0.6966, 0.5665, 0.6966, 0.5738, 0.6966, 0.5885, 0.6966, 0.5959, 0.6966, 0.6106, 0.6892, 0.5959, 0.6745, 0.5959, 0.6745, 0.6106, 0.6892, 0.6179, 0.6745, 0.6179, 0.6672, 0.6106, 0.6672, 0.5959, 0.6525, 0.5959, 0.6451, 0.5885, 0.6451, 0.5738, 0.6304, 0.5444, 0.6451, 0.5444, 0.6451, 0.5297, 0.6032, 0.5265, 0.8485, 0.5265, 0.8437, 0.6547, 0.8437, 0.64, 0.8437, 0.6327, 0.8437, 0.6179, 0.8289, 0.6179, 0.8216, 0.6106, 0.8216, 0.5959, 0.8289, 0.6106, 0.8437, 0.6106, 0.8437, 0.5959, 0.8289, 0.5959, 0.8289, 0.5885, 0.8437, 0.5885, 0.8437, 0.5738, 0.8437, 0.5665, 0.8437, 0.5518, 0.8289, 0.5518, 0.8289, 0.5444, 0.8437, 0.5444, 0.8437, 0.5297, 0.8289, 0.5297, 0.8216, 0.5297, 0.8069, 0.5297, 0.8069, 0.5444, 0.8069, 0.5518, 0.8069, 0.5665, 0.8216, 0.5665, 0.8216, 0.5738, 0.8069, 0.5738, 0.7995, 0.5665, 0.7995, 0.5518, 0.7848, 0.5518, 0.7775, 0.5444, 0.7848, 0.5444, 0.7995, 0.5444, 0.7995, 0.5297, 0.7848, 0.5297, 0.7775, 0.5297, 0.7628, 0.5297, 0.7554, 0.5297, 0.7407, 0.5297, 0.7407, 0.5444, 0.7407, 0.5518, 0.7407, 0.5665, 0.7407, 0.5738, 0.7407, 0.5885, 0.7334, 0.5738, 0.7187, 0.5738, 0.7113, 0.5665, 0.7113, 0.5518, 0.7187, 0.5665, 0.7334, 0.5665, 0.7334, 0.5518, 0.7187, 0.5518, 0.7113, 0.5444, 0.7187, 0.5444, 0.7334, 0.5444, 0.7334, 0.5297, 0.7187, 0.5297, 0.7113, 0.5297, 0.6966, 0.5297, 0.6892, 0.5297, 0.6745, 0.5297, 0.6672, 0.5297, 0.6525, 0.5297, 0.6525, 0.5444, 0.6525, 0.5518, 0.6525, 0.5665, 0.6451, 0.5665, 0.6451, 0.5518, 0.6304, 0.5518, 0.6304, 0.5665, 0.6525, 0.5738, 0.6525, 0.5885, 0.6451, 0.5738, 0.6304, 0.5738, 0.6304, 0.5885, 0.6304, 0.5959, 0.6304, 0.6106, 0.6451, 0.6106, 0.6525, 0.6179, 0.6525, 0.6327, 0.6451, 0.6179, 0.6304, 0.6179, 0.6304, 0.6264, 0.6231, 0.5994, 0.6231, 0.5959, 0.6221, 0.5959, 0.6201, 0.5885, 0.6231, 0.5885, 0.6231, 0.5738, 0.6161, 0.5738, 0.6141, 0.5665, 0.6231, 0.5665, 0.6231, 0.5518, 0.6101, 0.5518, 0.6084, 0.5444, 0.6231, 0.5444, 0.6231, 0.5297, 0.6304, 0.5297, 0.6451, 0.5297, 0.6304, 0.5297, 0.6231, 0.5297, 0.6084, 0.5297, 0.6084, 0.5444, 0.6101, 0.5518, 0.6032, 0.5265, 0.82, 0.4948, 0.82, 0.4987, 0.7741, 0.4935, 0.7672, 0.4935, 0.7649, 0.4935, 0.7649, 0.4948, 0.7568, 0.5, 0.7568, 0.4858, 0.82, 0.4935, 0.7649, 0.4987, 0.7717, 0.4987, 0.7741, 0.4987, 0.7741, 0.4974, 0.7741, 0.4935, 0.82, 0.4987, 0.8269, 0.4987, 0.8292, 0.4987, 0.8292, 0.4974, 0.8292, 0.4935, 0.8224, 0.4935, 0.82, 0.4935, 0.7568, 0.4858, 0.875, 0.4858, 0.875, 0.5, 0.7568, 0.5, 0.7649, 0.4948, 0.5322, 0.25, 0.5388, 0.25, 0.5388, 0.3682, 0.5322, 0.3683, 0.5388, 0.2642, 0.5322, 0.2642, 0.5322, 0.25, 0.5388, 0.25, 0.5322, 0.3683, 0.5388, 0.3682, 0.5388, 0.5513, 0.5322, 0.5513, 0.7097, 0.4948, 0.7097, 0.4987, 0.6638, 0.4935, 0.6569, 0.4935, 0.6546, 0.4935, 0.6546, 0.4948, 0.5737, 0.5, 0.5737, 0.4858, 0.6546, 0.4987, 0.6614, 0.4987, 0.6638, 0.4987, 0.6638, 0.4974, 0.6638, 0.4935, 0.7097, 0.4987, 0.7166, 0.4987, 0.7189, 0.4987, 0.7189, 0.4974, 0.7189, 0.4935, 0.7121, 0.4935, 0.7097, 0.4935, 0.7097, 0.4948, 0.5737, 0.4858, 0.7568, 0.4858, 0.7568, 0.5, 0.5737, 0.5, 0.6546, 0.4948, 0.5388, 0.5, 0.5322, 0.5, 0.5322, 0.4858, 0.5388, 0.4858, 0.5388, 0.7664, 0.5322, 0.7664, 0.5322, 0.75, 0.5388, 0.75, 0.5388, 1.0, 0.5322, 1.0, 0.5322, 0.6987, 0.5388, 0.6987, 0.5388, 0.0, 0.5322, 0.0, 0.5322, -0.01637, 0.5388, -0.01637, 0.8224, 0.7505, 0.82, 0.7505, 0.7741, 0.7505, 0.7672, 0.7505, 0.7649, 0.7505, 0.7189, 0.7505, 0.7121, 0.7505, 0.7097, 0.7505, 0.6638, 0.7505, 0.6569, 0.7505, 0.6546, 0.7505, 0.6546, 0.7518, 0.6546, 0.7556, 0.5737, 0.7664, 0.5737, 0.75, 0.6614, 0.7556, 0.6638, 0.7556, 0.6638, 0.7543, 0.6638, 0.7505, 0.7097, 0.7505, 0.7097, 0.7518, 0.7097, 0.7556, 0.7166, 0.7556, 0.7189, 0.7556, 0.7189, 0.7543, 0.7189, 0.7505, 0.7649, 0.7505, 0.7649, 0.7518, 0.7649, 0.7556, 0.7717, 0.7556, 0.7741, 0.7556, 0.7741, 0.7543, 0.7741, 0.7505, 0.82, 0.7505, 0.82, 0.7518, 0.82, 0.7556, 0.8269, 0.7556, 0.8292, 0.7556, 0.8292, 0.7543, 0.8292, 0.7505, 0.8224, 0.7505, 0.5737, 0.75, 0.875, 0.75, 0.875, 0.7664, 0.5737, 0.7664, 0.6546, 0.7556, 0.0, 0.0, 0.0, 0.0, 0.0, 0.0, 0.0, 0.0, 0.0, 0.0, 0.0, 0.0, 0.0, 0.0, 0.0, 0.0, 0.0, 0.0, 0.0, 0.0, 0.0, 0.0, 0.0, 0.0, 0.0, 0.0, 0.0, 0.0, 0.0, 0.0, 0.0, 0.0, 0.0, 0.0, 0.0, 0.0, 0.0, 0.0, 0.0, 0.0, 0.0, 0.0, 0.0, 0.0, 0.0, 0.0, 0.0, 0.0, 0.0, 0.0, 0.0, 0.0, 0.0, 0.0, 0.0, 0.0, 0.0, 0.0, 0.0, 0.0, 0.0, 0.0, 0.0, 0.0, 0.0, 0.0, 0.0, 0.0, 0.0, 0.0, 0.0, 0.0, 0.0, 0.0, 0.0, 0.0, 0.0, 0.0, 0.0, 0.0, 0.0, 0.0, 0.0, 0.0, 0.0, 0.0, 0.0, 0.0, 0.0, 0.0, 0.0, 0.0, 0.0, 0.0, 0.0, 0.0, 0.0, 0.0, 0.0, 0.0, 0.0, 0.0, 0.0, 0.0, 0.0, 0.0, 0.0, 0.0, 0.0, 0.0, 0.0, 0.0, 0.0, 0.0, 0.0, 0.0, 0.0, 0.0, 0.0, 0.0, 0.0, 0.0, 0.0, 0.0, 0.0, 0.0, 0.0, 0.0, 0.0, 0.0, 0.0, 0.0, 0.0, 0.0, 0.0, 0.0, 0.0, 0.0, 0.0, 0.0, 0.0, 0.0, 0.0, 0.0, 0.0, 0.0, 0.0, 0.0, 0.0, 0.0, 0.0, 0.0, 0.0, 0.0, 0.0, 0.0, 0.0, 0.0, 0.0, 0.0, 0.0, 0.0, 0.0, 0.0, 0.0, 0.0, 0.0, 0.0, 0.0, 0.0, 0.0, 0.0, 0.0, 0.0, 0.0, 0.0, 0.0, 0.0, 0.0, 0.0, 0.0, 0.0, 0.0, 0.0, 0.0, 0.0, 0.0, 0.0, 0.0, 0.0, 0.0, 0.0, 0.0, 0.0, 0.0, 0.0, 0.0, 0.0, 0.0, 0.0, 0.0, 0.0, 0.0, 0.0, 0.0, 0.0, 0.0, 0.0, 0.0, 0.0, 0.0, 0.0, 0.0, 0.0, 0.0, 0.0, 0.0, 0.0, 0.0, 0.0, 0.0, 0.0, 0.0, 0.0, 0.0, 0.0, 0.0, 0.0, 0.0, 0.0, 0.0, 0.0, 0.0, 0.0, 0.0, 0.0, 0.0, 0.0, 0.0, 0.0, 0.0, 0.0, 0.0, 0.0, 0.0, 0.0, 0.0, 0.0, 0.0, 0.0, 0.0, 0.0, 0.0, 0.0, 0.0, 0.0, 0.0, 0.0, 0.0, 0.0, 0.0, 0.0, 0.0, 0.0, 0.0, 0.0, 0.0, 0.0, 0.0, 0.0, 0.0, 0.0, 0.0, 0.0, 0.0, 0.0, 0.0, 0.0, 0.0, 0.0, 0.0, 0.0, 0.0, 0.0, 0.0, 0.0, 0.0, 0.0, 0.0, 0.0, 0.0, 0.0, 0.0, 0.0, 0.0, 0.0, 0.0, 0.0, 0.0, 0.0, 0.0, 0.0, 0.0, 0.0, 0.0, 0.0, 0.0, 0.0, 0.0, 0.0, 0.0, 0.0, 0.0, 0.0, 0.0, 0.0, 0.0, 0.0, 0.0, 0.0, 0.0, 0.0, 0.0, 0.0, 0.0, 0.0, 0.0, 0.0, 0.0, 0.0, 0.0, 0.0, 0.0, 0.0, 0.0, 0.0, 0.0, 0.0, 0.0, 0.0, 0.0, 0.0, 0.0, 0.0, 0.0, 0.0, 0.0, 0.0, 0.0, 0.0, 0.0, 0.0, 0.0, 0.0, 0.0, 0.0, 0.0, 0.0, 0.0, 0.0, 0.0, 0.0, 0.0, 0.0, 0.0, 0.0, 0.0, 0.0, 0.0, 0.0, 0.0, 0.0, 0.0, 0.0, 0.0, 0.0, 0.0, 0.0, 0.0, 0.0, 0.0, 0.0, 0.0, 0.0, 0.0, 0.0, 0.0, 0.0, 0.0, 0.0, 0.0, 0.0, 0.0, 0.0, 0.0, 0.0, 0.0, 0.0, 0.0, 0.0, 0.0, 0.0, 0.0, 0.0, 0.0, 0.0, 0.0, 0.0, 0.0, 0.0, 0.0, 0.0, 0.0, 0.0, 0.0, 0.0, 0.0, 0.0, 0.0, 0.0, 0.0, 0.0, 0.0, 0.0, 0.0, 0.0, 0.0, 0.0, 0.0, 0.0, 0.0, 0.0, 0.0, 0.0, 0.0, 0.0, 0.0, 0.0, 0.0, 0.0, 0.0, 0.0, 0.0, 0.0, 0.0, 0.0, 0.0, 0.0, 0.0, 0.0, 0.0, 0.0, 0.0, 0.0, 0.0, 0.0, 0.0, 0.0, 0.0, 0.0, 0.0, 0.0, 0.0, 0.0, 0.0, 0.0, 0.0, 0.0, 0.0, 0.0, 0.0, 0.0, 0.0, 0.0, 0.0, 0.0, 0.0, 0.0, 0.0, 0.0, 0.0, 0.0, 0.0, 0.0, 0.0, 0.0, 0.0, 0.0, 0.0, 0.0, 0.0, 0.0, 0.0, 0.0, 0.0, 0.0, 0.0, 0.0, 0.0, 0.0, 0.0, 0.0, 0.0, 0.0, 0.0, 0.0, 0.0, 0.0, 0.0, 0.0, 0.0, 0.0, 0.8095, 0.736, 0.8095, 0.7328, 0.8095, 0.7317, 0.7705, 0.7317, 0.7705, 0.7349, 0.8095, 0.5176, 0.8095, 0.5144, 0.7705, 0.5132, 0.7705, 0.5165, 0.7685, 0.5176, 0.7627, 0.5176, 0.7236, 0.5176, 0.7216, 0.5176, 0.7158, 0.5176, 0.6767, 0.5176, 0.6747, 0.5176, 0.6689, 0.5176, 0.6001, 0.5067, 0.6001, 0.5188, 0.6001, 0.5214, 0.6001, 0.7049, 0.6001, 0.7312, 0.6001, 0.7452, 0.7685, 0.736, 0.7627, 0.736, 0.7236, 0.736, 0.7216, 0.736, 0.7158, 0.736, 0.7158, 0.7328, 0.7158, 0.7317, 0.6767, 0.7317, 0.6767, 0.7349, 0.6767, 0.736, 0.6747, 0.736, 0.6689, 0.736, 0.6689, 0.7328, 0.6689, 0.7317, 0.6264, 0.7076, 0.6264, 0.5424, 0.6689, 0.5176, 0.6689, 0.5144, 0.6689, 0.5132, 0.6709, 0.5132, 0.6767, 0.5132, 0.6767, 0.5165, 0.6767, 0.5176, 0.7158, 0.5176, 0.7158, 0.5144, 0.7158, 0.5132, 0.7178, 0.5132, 0.7236, 0.5132, 0.7236, 0.5165, 0.7236, 0.5176, 0.7627, 0.5176, 0.7627, 0.5144, 0.7627, 0.5132, 0.7646, 0.5132, 0.7705, 0.5132, 0.8095, 0.5144, 0.8095, 0.5132, 0.8115, 0.5132, 0.8173, 0.5132, 0.8173, 0.5165, 0.8173, 0.5176, 0.8154, 0.5176, 0.8095, 0.5176, 0.7705, 0.5165, 0.7705, 0.5176, 0.7685, 0.5176, 0.6264, 0.5424, 0.8326, 0.5424, 0.8326, 0.7076, 0.6264, 0.7076, 0.6689, 0.7317, 0.6709, 0.7317, 0.6767, 0.7317, 0.7158, 0.7317, 0.7178, 0.7317, 0.7236, 0.7317, 0.7236, 0.7349, 0.7236, 0.736, 0.7627, 0.736, 0.7627, 0.7328, 0.7627, 0.7317, 0.7646, 0.7317, 0.7705, 0.7317, 0.8095, 0.7317, 0.8115, 0.7317, 0.8173, 0.7317, 0.8173, 0.7349, 0.8173, 0.736, 0.8154, 0.736, 0.8095, 0.736, 0.7705, 0.7349, 0.7705, 0.736, 0.7685, 0.736, 0.6001, 0.7452, 0.8562, 0.7452, 0.8563, 0.7313, 0.8563, 0.5237, 0.8563, 0.5188, 0.8562, 0.5067, 0.7557, 0.5067, 0.6001, 0.5067, 0.4399, -0.879, 0.4399, 0.25, 0.5533, 0.25, 0.5533, -0.879, 0.4399, 0.25, 0.4399, 2.062, 0.5533, 2.062, 0.5533, 0.25, 0.4399, 0.5, 0.4399, 1.629, 0.5533, 1.629, 0.5533, 0.5, 0.4399, -0.812, 0.4399, 1.0, 0.5533, 1.0, 0.5533, -0.812, 0.4399, 0.0, 0.4399, 0.25, 0.5533, 0.25, 0.5533, 0.0, 0.4399, 0.75, 0.4399, 1.0, 0.5533, 1.0, 0.5533, 0.75, 0.4399, 0.5, 0.4399, 0.75, 0.5533, 0.75, 0.5533, 0.5, 0.4399, 0.25, 0.4399, 0.5, 0.5533, 0.5, 0.5533, 0.25, 0.4399, 0.0, 0.4399, 0.25, 0.5533, 0.25, 0.5533, 0.0, 0.4399, 0.25, 0.4399, 0.5, 0.5533, 0.5, 0.5533, 0.25, 0.4399, 0.5, 0.4399, 0.75, 0.5533, 0.75, 0.5533, 0.5, 0.4399, 0.75, 0.4399, 1.0, 0.5533, 1.0, 0.5533, 0.75, 0.4399, 0.0, 0.4399, 0.25, 0.5533, 0.25, 0.5533, 0.0, 0.4399, 0.75, 0.4399, 1.0, 0.5533, 1.0, 0.5533, 0.75, 0.4399, 0.5, 0.4399, 0.75, 0.5533, 0.75, 0.5533, 0.5, 0.4399, 0.25, 0.4399, 0.5, 0.5533, 0.5, 0.5533, 0.25, 0.4399, 0.0, 0.4399, 0.25, 0.5533, 0.25, 0.5533, 0.0, 0.4399, 0.75, 0.4399, 1.0, 0.5533, 1.0, 0.5533, 0.75, 0.4399, 0.5, 0.4399, 0.75, 0.5533, 0.75, 0.5533, 0.5, 0.4399, 0.25, 0.4399, 0.5, 0.5533, 0.5, 0.5533, 0.25, 0.4399, 0.0, 0.4399, 0.25, 0.5533, 0.25, 0.5533, 0.08009, 0.5533, 0.0, 0.4399, 0.75, 0.4399, 1.0, 0.5533, 1.0, 0.5533, 0.7827, 0.5533, 0.75, 0.4399, 0.5, 0.4399, 0.6114, 0.4399, 0.75, 0.5533, 0.75, 0.5533, 0.5, 0.4399, 0.25, 0.4399, 0.4552, 0.4399, 0.5, 0.5533, 0.5, 0.5533, 0.25, 0.4399, 0.0, 0.4399, 0.25, 0.5533, 0.25, 0.5533, 0.0, 0.4399, 0.75, 0.4399, 1.0, 0.5533, 1.0, 0.5533, 0.75, 0.4399, 0.5, 0.4399, 0.75, 0.5533, 0.75, 0.5533, 0.5, 0.4399, 0.25, 0.4399, 0.5, 0.5533, 0.5, 0.5533, 0.25, 0.4399, 0.0, 0.4399, 0.25, 0.5533, 0.25, 0.5533, 0.0, 0.4399, 0.75, 0.4399, 1.0, 0.5533, 1.0, 0.5533, 0.75, 0.4399, 0.5, 0.4399, 0.75, 0.5533, 0.75, 0.5533, 0.5, 0.4399, 0.25, 0.4399, 0.5, 0.5533, 0.5, 0.5533, 0.25, 0.4399, 0.0, 0.4399, 0.25, 0.5533, 0.25, 0.5533, 0.0, 0.4399, 0.75, 0.4399, 1.0, 0.5533, 1.0, 0.5533, 0.75, 0.4399, 0.5, 0.4399, 0.75, 0.5533, 0.75, 0.5533, 0.5, 0.4399, 0.25, 0.4399, 0.5, 0.5533, 0.5, 0.5533, 0.25, 0.4399, 0.0, 0.4399, 0.25, 0.5533, 0.25, 0.5533, 0.0, 0.4399, 0.75, 0.4399, 1.0, 0.5533, 1.0, 0.5533, 0.75, 0.4399, 0.5, 0.4399, 0.75, 0.5533, 0.75, 0.5533, 0.5, 0.4399, 0.25, 0.4399, 0.5, 0.5533, 0.5, 0.5533, 0.25, 0.4399, 0.0, 0.4399, 0.25, 0.5533, 0.25, 0.5533, 0.0, 0.4399, 0.75, 0.4399, 0.845, 0.4399, 1.0, 0.5533, 1.0, 0.5533, 0.75, 0.4399, 0.5, 0.4399, 0.75, 0.5533, 0.75, 0.5533, 0.5, 0.4399, 0.25, 0.4399, 0.3045, 0.4399, 0.5, 0.5533, 0.5, 0.5533, 0.25, 0.4399, 0.0, 0.4399, 0.25, 0.5533, 0.25, 0.5533, 0.0, 0.4399, 0.75, 0.4399, 1.0, 0.5533, 1.0, 0.5533, 0.75, 0.4399, 0.5, 0.4399, 0.75, 0.5533, 0.75, 0.5533, 0.5, 0.4399, 0.25, 0.4399, 0.5, 0.5533, 0.5, 0.5533, 0.25, 0.4399, 0.0, 0.4399, 0.25, 0.5533, 0.25, 0.5533, 0.0, 0.4399, 0.75, 0.4399, 1.0, 0.5533, 1.0, 0.5533, 0.75, 0.4399, 0.5, 0.4399, 0.75, 0.5533, 0.75, 0.5533, 0.5, 0.4399, 0.25, 0.4399, 0.5, 0.5533, 0.5, 0.5533, 0.25, 0.4399, 0.0, 0.4399, 0.25, 0.5533, 0.25, 0.5533, 0.0, 0.4399, 0.75, 0.4399, 1.0, 0.5533, 1.0, 0.5533, 0.75, 0.4399, 0.5, 0.4399, 0.75, 0.5533, 0.75, 0.5533, 0.5, 0.4399, 0.25, 0.4399, 0.5, 0.5533, 0.5, 0.5533, 0.25, 0.4399, 0.0, 0.4399, 0.25, 0.5533, 0.25, 0.5533, 0.0, 0.4399, 0.75, 0.4399, 1.0, 0.5533, 1.0, 0.5533, 0.75, 0.4399, 0.5, 0.4399, 0.75, 0.5533, 0.75, 0.5533, 0.5, 0.4399, 0.25, 0.4399, 0.5, 0.5533, 0.5, 0.5533, 0.25, 0.4399, 0.0, 0.4399, 0.01057, 0.4399, 0.25, 0.5533, 0.25, 0.5533, 0.0, 0.4399, 0.9957, 0.4399, 1.0, 0.5533, 1.0, 0.5533, 0.75, 0.4399, 0.75, 0.4399, 0.5, 0.4399, 0.75, 0.5533, 0.75, 0.5533, 0.5, 0.4399, 0.25, 0.4399, 0.5, 0.5533, 0.5, 0.5533, 0.25, 0.4399, 0.0, 0.4399, 0.25, 0.5533, 0.25, 0.5533, 0.0, 0.4399, 0.75, 0.4399, 1.0, 0.5533, 1.0, 0.5533, 0.75, 0.4399, 0.5, 0.4399, 0.75, 0.5533, 0.75, 0.5533, 0.5, 0.4399, 0.25, 0.4399, 0.5, 0.5533, 0.5, 0.5533, 0.25, 0.4399, 0.0, 0.4399, 0.25, 0.5533, 0.25, 0.5533, 0.0, 0.4399, 0.75, 0.4399, 1.0, 0.5533, 1.0, 0.5533, 0.75, 0.4399, 0.5, 0.4399, 0.75, 0.5533, 0.75, 0.5533, 0.5, 0.4399, 0.25, 0.4399, 0.5, 0.5533, 0.5, 0.5533, 0.25, 0.4399, 0.0, 0.4399, 0.25, 0.5533, 0.25, 0.5533, 0.0, 0.4399, 0.75, 0.4399, 1.0, 0.5533, 1.0, 0.5533, 0.75, 0.4399, 0.5, 0.4399, 0.75, 0.5533, 0.75, 0.5533, 0.5, 0.4399, 0.25, 0.4399, 0.5, 0.5533, 0.5, 0.5533, 0.25, 0.4399, 0.0, 0.4399, 0.25, 0.5533, 0.25, 0.5533, 0.0, 0.4399, 0.75, 0.4399, 1.0, 0.5533, 1.0, 0.5533, 0.75, 0.4399, 0.5, 0.4399, 0.75, 0.5533, 0.75, 0.5533, 0.5, 0.4399, 0.25, 0.4399, 0.5, 0.5533, 0.5, 0.5533, 0.25, 0.4399, 0.0, 0.4399, 0.25, 0.5533, 0.25, 0.5533, 0.0, 0.4399, 0.75, 0.4399, 1.0, 0.5533, 1.0, 0.5533, 0.75, 0.4399, 0.5, 0.4399, 0.75, 0.5533, 0.75, 0.5533, 0.5, 0.4399, 0.25, 0.4399, 0.5, 0.5533, 0.5, 0.5533, 0.25, 0.5533, 0.25, 0.5533, 0.0, 0.4399, 0.0, 0.4399, 0.25, 0.4399, 0.75, 0.4399, 1.0, 0.5533, 1.0, 0.5533, 0.75, 0.4399, 0.5, 0.4399, 0.75, 0.5533, 0.75, 0.5533, 0.5, 0.4399, 0.25, 0.4399, 0.5, 0.5533, 0.5, 0.5533, 0.25, 0.5533, 0.25, 0.5533, 0.0, 0.4399, 0.0, 0.4399, 0.25, 0.4399, 0.75, 0.4399, 1.0, 0.5533, 1.0, 0.5533, 0.75, 0.4399, 0.5, 0.4399, 0.75, 0.5533, 0.75, 0.5533, 0.5, 0.4399, 0.25, 0.4399, 0.5, 0.5533, 0.5, 0.5533, 0.25, 0.5533, 0.25, 0.5533, 0.0, 0.4399, 0.0, 0.4399, 0.25, 0.4399, 0.75, 0.4399, 1.0, 0.5533, 1.0, 0.5533, 0.75, 0.4399, 0.5, 0.4399, 0.75, 0.5533, 0.75, 0.5533, 0.5, 0.4399, 0.25, 0.4399, 0.5, 0.5533, 0.5, 0.5533, 0.25, 0.5533, 0.25, 0.5533, 0.0, 0.4399, 0.0, 0.4399, 0.25, 0.4399, 0.75, 0.4399, 1.0, 0.5533, 1.0, 0.5533, 0.75, 0.4399, 0.5, 0.4399, 0.75, 0.5533, 0.75, 0.5533, 0.5, 0.4399, 0.25, 0.4399, 0.5, 0.5533, 0.5, 0.5533, 0.25, 0.5533, 0.25, 0.5533, 0.0, 0.4399, 0.0, 0.4399, 0.25, 0.4399, 0.75, 0.4399, 1.0, 0.5533, 1.0, 0.5533, 0.75, 0.4399, 0.5, 0.4399, 0.75, 0.5533, 0.75, 0.5533, 0.5, 0.4399, 0.25, 0.4399, 0.5, 0.5533, 0.5, 0.5533, 0.25, 0.5533, 0.25, 0.5533, 0.0, 0.4399, 0.0, 0.4399, 0.25, 0.4399, 0.899, 0.4399, 1.0, 0.5533, 1.0, 0.5533, 0.75, 0.4399, 0.75, 0.4399, 0.75, 0.5533, 0.75, 0.5533, 0.5, 0.4399, 0.5, 0.4399, 0.6229, 0.5533, 0.5, 0.5533, 0.25, 0.4399, 0.25, 0.4399, 0.5, 0.5533, 0.0, 0.4399, 0.0, 0.4399, 0.2337, 0.4399, 0.25, 0.5533, 0.25, 0.4399, 0.75, 0.4399, 1.0, 0.5533, 1.0, 0.5533, 0.75, 0.4399, 0.5, 0.4399, 0.75, 0.5533, 0.75, 0.5533, 0.5, 0.4399, 0.25, 0.4399, 0.2691, 0.4399, 0.5, 0.5533, 0.5, 0.5533, 0.25, 0.5533, 0.25, 0.5533, 0.0, 0.4399, 0.0, 0.4399, 0.25, 0.4399, 0.75, 0.4399, 1.0, 0.5533, 1.0, 0.5533, 0.75, 0.4399, 0.5, 0.4399, 0.75, 0.5533, 0.75, 0.5533, 0.5, 0.4399, 0.25, 0.4399, 0.5, 0.5533, 0.5, 0.5533, 0.25, 0.5533, 0.25, 0.5533, 0.0, 0.4399, 0.0, 0.4399, 0.25, 0.4399, 0.75, 0.4399, 1.0, 0.5533, 1.0, 0.5533, 0.75, 0.4399, 0.5, 0.4399, 0.75, 0.5533, 0.75, 0.5533, 0.5, 0.4399, 0.25, 0.4399, 0.5, 0.5533, 0.5, 0.5533, 0.25, 0.5533, 0.25, 0.5533, 0.0, 0.4399, 0.0, 0.4399, 0.25, 0.4399, 0.75, 0.4399, 1.0, 0.5533, 1.0, 0.5533, 0.7787, 0.5533, 0.75, 0.4399, 0.75, 0.5533, 0.75, 0.5533, 0.6445, 0.5533, 0.5, 0.4399, 0.5, 0.4399, 0.25, 0.4399, 0.5, 0.5533, 0.5, 0.5533, 0.25, 0.5533, 0.25, 0.5533, 0.0, 0.4399, 0.0, 0.4399, 0.25, 0.4399, 0.75, 0.4399, 1.0, 0.5533, 1.0, 0.5533, 0.75, 0.4399, 0.5, 0.4399, 0.75, 0.5533, 0.75, 0.5533, 0.5, 0.4399, 0.25, 0.4399, 0.5, 0.5533, 0.5, 0.5533, 0.25, 0.4399, 0.0, 0.4399, 0.25, 0.5533, 0.25, 0.5533, 0.0, 0.4399, 0.75, 0.4399, 1.0, 0.5533, 1.0, 0.5533, 0.75, 0.4399, 0.5, 0.4399, 0.75, 0.5533, 0.75, 0.5533, 0.5, 0.4399, 0.25, 0.4399, 0.5, 0.5533, 0.5, 0.5533, 0.25, 0.4399, 0.0, 0.4399, 0.25, 0.5533, 0.25, 0.5533, 0.0, 0.4399, 0.75, 0.4399, 1.0, 0.5533, 1.0, 0.5533, 0.75, 0.4399, 0.5, 0.4399, 0.75, 0.5533, 0.75, 0.5533, 0.5, 0.4399, 0.25, 0.4399, 0.5, 0.5533, 0.5, 0.5533, 0.25, 0.4399, 0.0, 0.4399, 0.25, 0.5533, 0.25, 0.5533, 0.0, 0.4399, 0.75, 0.4399, 1.0, 0.5533, 1.0, 0.5533, 0.75, 0.4399, 0.5, 0.4399, 0.75, 0.5533, 0.75, 0.5533, 0.5, 0.4399, 0.25, 0.4399, 0.5, 0.5533, 0.5, 0.5533, 0.25, 0.4399, 0.0, 0.4399, 0.25, 0.5533, 0.25, 0.5533, 0.0, 0.4399, 0.75, 0.4399, 1.0, 0.5533, 1.0, 0.5533, 0.75, 0.4399, 0.5, 0.4399, 0.75, 0.5533, 0.75, 0.5533, 0.5, 0.4399, 0.25, 0.4399, 0.5, 0.5533, 0.5, 0.5533, 0.25, 0.4399, 0.0, 0.4399, 0.25, 0.5533, 0.25, 0.5533, 0.0, 0.4399, 0.75, 0.4399, 1.0, 0.5533, 1.0, 0.5533, 0.75, 0.4399, 0.5, 0.4399, 0.75, 0.5533, 0.75, 0.5533, 0.5, 0.4399, 0.25, 0.4399, 0.5, 0.5533, 0.5, 0.5533, 0.25, 0.4399, 0.0, 0.4399, 0.25, 0.5533, 0.25, 0.5533, 0.0, 0.4399, 0.75, 0.4399, 1.0, 0.5533, 1.0, 0.5533, 0.75, 0.4399, 0.5, 0.4399, 0.75, 0.5533, 0.75, 0.5533, 0.5, 0.5533, 0.5, 0.5533, 0.25, 0.4399, 0.25, 0.4399, 0.5, 0.4399, 0.0, 0.4399, 0.25, 0.5533, 0.25, 0.5533, 0.0, 0.4399, 0.75, 0.4399, 0.8344, 0.4399, 1.0, 0.5533, 1.0, 0.5533, 0.75, 0.4399, 0.5, 0.4399, 0.678, 0.4399, 0.75, 0.5533, 0.75, 0.5533, 0.5, 0.4399, 0.25, 0.4399, 0.5, 0.5533, 0.5, 0.5533, 0.25, 0.4399, 0.0, 0.4399, 0.1786, 0.4399, 0.25, 0.5533, 0.25, 0.5533, 0.0, 0.4399, 0.75, 0.4399, 1.0, 0.5533, 1.0, 0.5533, 0.75, 0.4399, 0.5, 0.4399, 0.75, 0.5533, 0.75, 0.5533, 0.5, 0.4399, 0.25, 0.4399, 0.3337, 0.4399, 0.5, 0.5533, 0.5, 0.5533, 0.25, 0.4399, 0.0, 0.4399, 0.25, 0.5533, 0.25, 0.5533, 0.0, 0.4399, 0.75, 0.4399, 1.0, 0.5533, 1.0, 0.5533, 0.75, 0.4399, 0.5, 0.4399, 0.75, 0.5533, 0.75, 0.5533, 0.5, 0.4399, 0.25, 0.4399, 0.5, 0.5533, 0.5, 0.5533, 0.25, 0.4399, 0.0, 0.4399, 0.25, 0.5533, 0.25, 0.5533, 0.0, 0.4399, 0.75, 0.4399, 1.0, 0.5533, 1.0, 0.5533, 0.75, 0.4399, 0.5, 0.4399, 0.75, 0.5533, 0.75, 0.5533, 0.5, 0.4399, 0.25, 0.4399, 0.5, 0.5533, 0.5, 0.5533, 0.25, 0.4399, 0.0, 0.4399, 0.25, 0.5533, 0.25, 0.5533, 0.1899, 0.5533, 0.0, 0.4399, 0.75, 0.4399, 1.0, 0.5533, 1.0, 0.5533, 0.75, 0.4399, 0.5, 0.4399, 0.75, 0.5533, 0.75, 0.5533, 0.5, 0.4399, 0.25, 0.4399, 0.5, 0.5533, 0.5, 0.5533, 0.2664, 0.5533, 0.25, 0.4399, 0.0, 0.4399, 0.25, 0.5533, 0.25, 0.5533, 0.0, 0.4399, 0.75, 0.4399, 1.0, 0.5533, 1.0, 0.5533, 0.75, 0.4399, 0.5, 0.4399, 0.75, 0.5533, 0.75, 0.5533, 0.5, 0.4399, 0.25, 0.4399, 0.5, 0.5533, 0.5, 0.5533, 0.25, 0.4399, 0.0, 0.4399, 0.25, 0.5533, 0.25, 0.5533, 0.0, 0.4399, 0.75, 0.4399, 1.0, 0.5533, 1.0, 0.5533, 0.75, 0.4399, 0.5, 0.4399, 0.75, 0.5533, 0.75, 0.5533, 0.5, 0.4399, 0.25, 0.4399, 0.5, 0.5533, 0.5, 0.5533, 0.25, 0.4399, 0.0, 0.4399, 0.25, 0.5533, 0.25, 0.5533, 0.0, 0.4399, 0.75, 0.4399, 1.0, 0.5533, 1.0, 0.5533, 0.75, 0.4399, 0.5, 0.4399, 0.75, 0.5533, 0.75, 0.5533, 0.5, 0.4399, 0.25, 0.4399, 0.5, 0.5533, 0.5, 0.5533, 0.25, 0.4399, 0.0, 0.4399, 0.25, 0.5533, 0.25, 0.5533, 0.0, 0.4399, 0.75, 0.4399, 1.0, 0.5533, 1.0, 0.5533, 0.75, 0.4399, 0.5, 0.4399, 0.75, 0.5533, 0.75, 0.5533, 0.5, 0.4399, 0.25, 0.4399, 0.5, 0.5533, 0.5, 0.5533, 0.25, 0.4399, 0.0, 0.4399, 0.25, 0.5533, 0.25, 0.5533, 0.0, 0.4399, 0.75, 0.4399, 1.0, 0.5533, 1.0, 0.5533, 0.75, 0.4399, 0.5, 0.4399, 0.75, 0.5533, 0.75, 0.5533, 0.5, 0.4399, 0.25, 0.4399, 0.5, 0.5533, 0.5, 0.5533, 0.25, 0.4399, 0.0, 0.4399, 0.25, 0.5533, 0.25, 0.5533, 0.0, 0.4399, 0.75, 0.4399, 1.0, 0.5533, 1.0, 0.5533, 0.75, 0.4399, 0.5, 0.4399, 0.75, 0.5533, 0.75, 0.5533, 0.5, 0.5533, 0.5, 0.5533, 0.25, 0.4399, 0.25, 0.4399, 0.5, 0.4399, 0.0, 0.4399, 0.25, 0.5533, 0.25, 0.5533, 0.0, 0.4399, 0.75, 0.4399, 1.0, 0.5533, 1.0, 0.5533, 0.75, 0.4399, 0.5, 0.4399, 0.75, 0.5533, 0.75, 0.5533, 0.5, 0.4399, 0.25, 0.4399, 0.5, 0.5533, 0.5, 0.5533, 0.25, 0.4399, 0.0, 0.4399, 0.25, 0.5533, 0.25, 0.5533, 0.0, 0.4399, 0.75, 0.4399, 0.7698, 0.4399, 1.0, 0.5533, 1.0, 0.5533, 0.75, 0.4399, 0.5, 0.4399, 0.7331, 0.4399, 0.75, 0.5533, 0.75, 0.5533, 0.5, 0.4399, 0.25, 0.4399, 0.5, 0.5533, 0.5, 0.5533, 0.25, 0.4399, 0.0, 0.4399, 0.1235, 0.4399, 0.25, 0.5533, 0.25, 0.5533, 0.0, 0.4399, 0.75, 0.4399, 1.0, 0.5533, 1.0, 0.5533, 0.75, 0.4399, 0.5, 0.4399, 0.75, 0.5533, 0.75, 0.5533, 0.5, 0.4399, 0.25, 0.4399, 0.3983, 0.4399, 0.5, 0.5533, 0.5, 0.5533, 0.25, 0.4399, 0.0, 0.4399, 0.25, 0.5533, 0.25, 0.5533, 0.0, 0.4399, 0.75, 0.4399, 1.0, 0.5533, 1.0, 0.5533, 0.75, 0.4399, 0.5, 0.4399, 0.75, 0.5533, 0.75, 0.5533, 0.5, 0.4399, 0.25, 0.4399, 0.5, 0.5533, 0.5, 0.5533, 0.25, 0.4399, 0.0, 0.4399, 0.25, 0.5533, 0.25, 0.5533, 0.0, 0.4399, 1.0, 0.5533, 1.0, 0.5533, 0.9496, 0.5533, 0.75, 0.4399, 0.75, 0.4399, 0.5, 0.4399, 0.75, 0.5533, 0.75, 0.5533, 0.5, 0.4399, 0.25, 0.4399, 0.5, 0.5533, 0.5, 0.5533, 0.3684, 0.5533, 0.25, 0.4399, 0.0, 0.4399, 0.25, 0.5533, 0.25, 0.5533, 0.0, 0.4399, 0.75, 0.4399, 1.0, 0.5533, 1.0, 0.5533, 0.75, 0.4399, 0.5, 0.4399, 0.75, 0.5533, 0.75, 0.5533, 0.5, 0.4399, 0.25, 0.4399, 0.5, 0.5533, 0.5, 0.5533, 0.25, 0.4399, 0.0, 0.4399, 0.25, 0.5533, 0.25, 0.5533, 0.0, 0.4399, 0.75, 0.4399, 1.0, 0.5533, 1.0, 0.5533, 0.75, 0.4399, 0.5, 0.4399, 0.75, 0.5533, 0.75, 0.5533, 0.5, 0.4399, 0.25, 0.4399, 0.5, 0.5533, 0.5, 0.5533, 0.25, 0.4399, 0.0, 0.4399, 0.25, 0.5533, 0.25, 0.5533, 0.0, 0.4399, 0.75, 0.4399, 1.0, 0.5533, 1.0, 0.5533, 0.75, 0.4399, 0.5, 0.4399, 0.75, 0.5533, 0.75, 0.5533, 0.5, 0.4399, 0.25, 0.4399, 0.5, 0.5533, 0.5, 0.5533, 0.25, 0.4399, 0.0, 0.4399, 0.25, 0.5533, 0.25, 0.5533, 0.0, 0.4399, 0.75, 0.4399, 1.0, 0.5533, 1.0, 0.5533, 0.75, 0.4399, 0.5, 0.4399, 0.75, 0.5533, 0.75, 0.5533, 0.5, 0.4399, 0.25, 0.4399, 0.5, 0.5533, 0.5, 0.5533, 0.25, 0.4399, 0.0, 0.4399, 0.25, 0.5533, 0.25, 0.5533, 0.0, 0.4399, 0.75, 0.4399, 1.0, 0.5533, 1.0, 0.5533, 0.75, 0.4399, 0.5, 0.4399, 0.75, 0.5533, 0.75, 0.5533, 0.5, 0.4399, 0.25, 0.4399, 0.5, 0.5533, 0.5, 0.5533, 0.25, 0.4399, 0.0, 0.4399, 0.25, 0.5533, 0.25, 0.5533, 0.0, 0.4399, 0.75, 0.4399, 1.0, 0.5533, 1.0, 0.5533, 0.75, 0.4399, 0.5, 0.4399, 0.75, 0.5533, 0.75, 0.5533, 0.5, 0.5533, 0.5, 0.5533, 0.25, 0.4399, 0.25, 0.4399, 0.5, 0.4399, 0.0, 0.4399, 0.25, 0.5533, 0.25, 0.5533, 0.0, 0.4399, 0.75, 0.4399, 1.0, 0.5533, 1.0, 0.5533, 0.75, 0.4399, 0.5, 0.4399, 0.75, 0.5533, 0.75, 0.5533, 0.5, 0.4399, 0.25, 0.4399, 0.5, 0.5533, 0.5, 0.5533, 0.25, 0.4399, 0.0, 0.4399, 0.25, 0.5533, 0.25, 0.5533, 0.0, 0.4399, 0.75, 0.4399, 1.0, 0.5533, 1.0, 0.5533, 0.75, 0.4399, 0.5, 0.4399, 0.75, 0.5533, 0.75, 0.5533, 0.5, 0.4399, 0.25, 0.4399, 0.5, 0.5533, 0.5, 0.5533, 0.25, 0.4399, 0.0, 0.4399, 0.25, 0.5533, 0.25, 0.5533, 0.0, 0.4399, 0.75, 0.4399, 1.0, 0.5533, 1.0, 0.5533, 0.75, 0.4399, 0.5, 0.4399, 0.75, 0.5533, 0.75, 0.5533, 0.5, 0.4399, 0.25, 0.4399, 0.5, 0.5533, 0.5, 0.5533, 0.25, 0.4399, 0.0, 0.4399, 0.06836, 0.4399, 0.25, 0.5533, 0.25, 0.5533, 0.0, 0.4399, 0.75, 0.4399, 1.0, 0.5533, 1.0, 0.5533, 0.75, 0.4399, 0.5, 0.4399, 0.75, 0.5533, 0.75, 0.5533, 0.5, 0.4399, 0.25, 0.4399, 0.4629, 0.4399, 0.5, 0.5533, 0.5, 0.5533, 0.25, 0.4399, 0.0, 0.4399, 0.25, 0.5533, 0.25, 0.5533, 0.0, 0.4399, 0.75, 0.4399, 1.0, 0.5533, 1.0, 0.5533, 0.8476, 0.5533, 0.75, 0.4399, 0.5, 0.4399, 0.75, 0.5533, 0.75, 0.5533, 0.5, 0.4399, 0.25, 0.4399, 0.5, 0.5533, 0.5, 0.5533, 0.4705, 0.5533, 0.25, 0.4399, 0.0, 0.4399, 0.25, 0.5533, 0.25, 0.5533, 0.0, 0.4399, 0.75, 0.4399, 1.0, 0.5533, 1.0, 0.5533, 0.75, 0.4399, 0.5, 0.4399, 0.75, 0.5533, 0.75, 0.5533, 0.5, 0.4399, 0.25, 0.4399, 0.5, 0.5533, 0.5, 0.5533, 0.25, 0.4399, 0.0, 0.4399, 0.25, 0.5533, 0.25, 0.5533, 0.0, 0.4399, 0.75, 0.4399, 1.0, 0.5533, 1.0, 0.5533, 0.75, 0.4399, 0.5, 0.4399, 0.75, 0.5533, 0.75, 0.5533, 0.5, 0.4399, 0.25, 0.4399, 0.5, 0.5533, 0.5, 0.5533, 0.25, 0.4399, 0.0, 0.4399, 0.25, 0.5533, 0.25, 0.5533, 0.0, 0.4399, 0.75, 0.4399, 1.0, 0.5533, 1.0, 0.5533, 0.75, 0.4399, 0.5, 0.4399, 0.75, 0.5533, 0.75, 0.5533, 0.5, 0.4399, 0.25, 0.4399, 0.5, 0.5533, 0.5, 0.5533, 0.25, 0.4399, 0.0, 0.4399, 0.25, 0.5533, 0.25, 0.5533, 0.0, 0.4399, 0.75, 0.4399, 1.0, 0.5533, 1.0, 0.5533, 0.75, 0.4399, 0.5, 0.4399, 0.75, 0.5533, 0.75, 0.5533, 0.5, 0.4399, 0.25, 0.4399, 0.5, 0.5533, 0.5, 0.5533, 0.25, 0.4399, 0.0, 0.4399, 0.25, 0.5533, 0.25, 0.5533, 0.0, 0.4399, 0.75, 0.4399, 1.0, 0.5533, 1.0, 0.5533, 0.75, 0.4399, 0.5, 0.4399, 0.75, 0.5533, 0.75, 0.5533, 0.5, 0.4399, 0.25, 0.4399, 0.5, 0.5533, 0.5, 0.5533, 0.25, 0.4399, 0.0, 0.4399, 0.25, 0.5533, 0.25, 0.5533, 0.0, 0.4399, 0.75, 0.4399, 1.0, 0.5533, 1.0, 0.5533, 0.75, 0.4399, 0.5, 0.4399, 0.75, 0.5533, 0.75, 0.5533, 0.5, 0.5533, 0.5, 0.5533, 0.25, 0.4399, 0.25, 0.4399, 0.5, 0.4399, 0.0, 0.4399, 0.25, 0.5533, 0.25, 0.5533, 0.0, 0.4399, 0.75, 0.4399, 1.0, 0.5533, 1.0, 0.5533, 0.75, 0.4399, 0.5, 0.4399, 0.75, 0.5533, 0.75, 0.5533, 0.5, 0.4399, 0.25, 0.4399, 0.5, 0.5533, 0.5, 0.5533, 0.25, 0.4399, 0.0, 0.4399, 0.25, 0.5533, 0.25, 0.5533, 0.0, 0.4399, 0.75, 0.4399, 1.0, 0.5533, 1.0, 0.5533, 0.75, 0.4399, 0.5, 0.4399, 0.75, 0.5533, 0.75, 0.5533, 0.5, 0.4399, 0.25, 0.4399, 0.5, 0.5533, 0.5, 0.5533, 0.25, 0.4399, 0.0, 0.4399, 0.25, 0.5533, 0.25, 0.5533, 0.0, 0.4399, 0.75, 0.4399, 1.0, 0.5533, 1.0, 0.5533, 0.75, 0.4399, 0.5, 0.4399, 0.75, 0.5533, 0.75, 0.5533, 0.5, 0.4399, 0.25, 0.4399, 0.5, 0.5533, 0.5, 0.5533, 0.25, 0.4399, 0.0, 0.4399, 0.25, 0.5533, 0.25, 0.5533, 0.0, 0.4399, 0.75, 0.4399, 1.0, 0.5533, 1.0, 0.5533, 0.75, 0.4399, 0.5, 0.4399, 0.75, 0.5533, 0.75, 0.5533, 0.5, 0.4399, 0.25, 0.4399, 0.5, 0.5533, 0.5, 0.5533, 0.25, 0.4399, 0.0, 0.4399, 0.01323, 0.4399, 0.25, 0.5533, 0.25, 0.5533, 0.0, 0.4399, 0.75, 0.4399, 1.0, 0.5533, 1.0, 0.5533, 0.75, 0.4399, 0.5, 0.4399, 0.5235, 0.4399, 0.75, 0.5533, 0.75, 0.5533, 0.5, 0.4399, 0.25, 0.4399, 0.5, 0.5533, 0.5, 0.5533, 0.25, 0.4399, 0.0, 0.5321, 0.0, 0.5321, 0.25, 0.4399, 0.25, 0.4399, 0.167, 0.4399, 4.962, 0.4399, 0.25, 0.5321, 0.25, 0.5321, 4.962, 0.4399, 0.75, 0.4399, 0.5, 0.5321, 0.5, 0.5321, 0.75, 0.4399, -3.712, 0.5321, -3.712, 0.5321, 1.0, 0.4399, 1.0, 0.4399, 0.833, -3.837, 0.5, 0.875, 0.5, 0.875, 0.75, -3.837, 0.75, 0.4399, 0.04624, 0.4399, 0.0, 0.5321, 0.0, 0.5321, 0.25, 0.4399, 0.25, 0.4399, 0.25, 0.5321, 0.25, 0.5321, 4.962, 0.4399, 4.962, 0.4399, 0.4538, 0.4399, 0.75, 0.4399, 0.5, 0.5321, 0.5, 0.5321, 0.75, 0.5321, -3.712, 0.5321, 1.0, 0.4399, 1.0, 0.4399, -3.712, -3.837, 0.5, 0.875, 0.5, 0.875, 0.75, -3.837, 0.75])
me_cube_005.materials.append(None)
me_cube_005.update()

# ---- objects
ob_ref_top = bpy.data.objects.new('Ref Top', None)
ob_ref_left = bpy.data.objects.new('Ref Left', None)
ob_ref_right = bpy.data.objects.new('Ref Right', None)
ob_uno_q_mount = bpy.data.objects.new('UNO-Q-mount', me_cube_005)

# ---- transforms, parenting, visibility, modifiers, constraints
ob_ref_top.location = (-6.779, 0.0, -21.42)
ob_ref_top.empty_display_type = 'IMAGE'
ob_ref_top.empty_display_size = 73.34
ob_ref_top.empty_image_offset = (-0.4776, -0.5015)
ob_ref_left.location = (-0.2529, 33.39, 0.7588)
ob_ref_left.rotation_euler = (1.571, -0.0, 0.0)
ob_ref_left.empty_display_type = 'IMAGE'
ob_ref_left.empty_display_size = 72.46
ob_ref_left.empty_image_offset = (-0.5612, -0.5381)
ob_ref_right.location = (0.07026, -42.41, -0.8432)
ob_ref_right.rotation_euler = (-1.571, -0.0, 0.0)
ob_ref_right.empty_display_type = 'IMAGE'
ob_ref_right.empty_display_size = 71.93
ob_ref_right.empty_image_offset = (-0.5589, -0.5589)
ob_uno_q_mount.location = (0.0, 0.0, -9.713)

# ---- collection membership
col_collection.objects.link(ob_ref_top)
col_collection.objects.link(ob_ref_left)
col_collection.objects.link(ob_ref_right)
col_collection.objects.link(ob_uno_q_mount)

# ---- scene / render settings (as saved in the file)
scene.frame_start = 1; scene.frame_end = 250; scene.frame_set(1)
scene.render.engine = 'BLENDER_EEVEE_NEXT'
bpy.context.view_layer.update()

# ---- added for rendering (the .blend has no active camera and no usable light): camera, sun
cam_auto = bpy.data.cameras.new('AutoCamera')
cam_auto.lens = 50.0
cam_auto.sensor_width = 36.0
cam_auto.clip_end = 1819.26
ob_auto_camera = bpy.data.objects.new('AutoCamera', cam_auto)
scene.collection.objects.link(ob_auto_camera)
ob_auto_camera.location = (110.643, -124.688, 83.6134)
ob_auto_camera.rotation_euler = (1.09748, -7.21219e-08, 0.694738)
scene.camera = ob_auto_camera
light_auto_sun = bpy.data.lights.new('AutoSun', 'SUN')
light_auto_sun.energy = 3.0
light_auto_sun.angle = 0.0523599
ob_auto_sun = bpy.data.objects.new('AutoSun', light_auto_sun)
scene.collection.objects.link(ob_auto_sun)
ob_auto_sun.rotation_euler = (0.872665, 0.174533, 0.523599)
bpy.context.view_layer.update()
